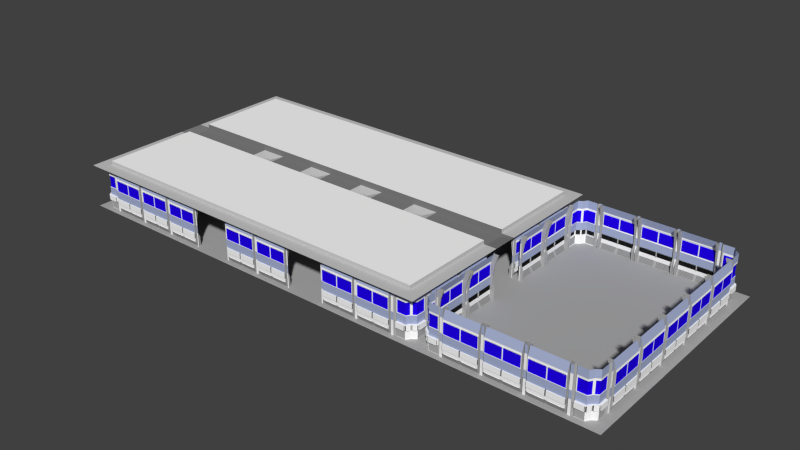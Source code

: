 # Source: Border_Office.blend  (saved by Blender 2.72.0; exported with 4.5.12 LTS)
import bpy
from mathutils import Matrix  # noqa: F401  (used for matrix-valued properties, if any)

bpy.ops.wm.read_factory_settings(use_empty=True)
scene = bpy.context.scene
scene.name = 'Scene'

# ---- collections
col_collection_1 = bpy.data.collections.new('Collection 1'); scene.collection.children.link(col_collection_1)
col_collection_2 = bpy.data.collections.new('Collection 2'); scene.collection.children.link(col_collection_2)
col_collection_3 = bpy.data.collections.new('Collection 3'); scene.collection.children.link(col_collection_3)
col_collection_4 = bpy.data.collections.new('Collection 4'); scene.collection.children.link(col_collection_4)
col_collection_10 = bpy.data.collections.new('Collection 10'); scene.collection.children.link(col_collection_10)
col_collection_10.hide_render = True
col_collection_10.hide_viewport = True
col_collection_11 = bpy.data.collections.new('Collection 11'); scene.collection.children.link(col_collection_11)

# ---- materials (node trees are filled in below, after node groups)
mat_base = bpy.data.materials.new('Base')
mat_base.alpha_threshold = 0.0
mat_base.use_transparent_shadow = False
mat_base.diffuse_color = (1.0, 1.0, 1.0, 1.0)
mat_base.roughness = 0.5
mat_pipes = bpy.data.materials.new('Pipes')
mat_pipes.alpha_threshold = 0.0
mat_pipes.use_transparent_shadow = False
mat_pipes.diffuse_color = (0.01109, 0.01109, 0.01109, 1.0)
mat_pipes.roughness = 0.5
mat_gray1 = bpy.data.materials.new('Gray1')
mat_gray1.alpha_threshold = 0.0
mat_gray1.use_transparent_shadow = False
mat_gray1.diffuse_color = (0.42, 0.42, 0.42, 1.0)
mat_gray1.roughness = 0.5
mat_gray2 = bpy.data.materials.new('Gray2')
mat_gray2.alpha_threshold = 0.0
mat_gray2.use_transparent_shadow = False
mat_gray2.diffuse_color = (0.2203, 0.2203, 0.2203, 1.0)
mat_gray2.roughness = 0.5
mat_gray2.specular_intensity = 0.3125
mat_material = bpy.data.materials.new('Material')
mat_material.alpha_threshold = 0.0
mat_material.use_transparent_shadow = False
mat_material.roughness = 0.5
mat_blue1 = bpy.data.materials.new('Blue1')
mat_blue1.alpha_threshold = 0.0
mat_blue1.use_transparent_shadow = False
mat_blue1.diffuse_color = (0.0148, 0.0, 0.8829, 1.0)
mat_blue1.roughness = 0.5
mat_gray3 = bpy.data.materials.new('Gray3')
mat_gray3.alpha_threshold = 0.0
mat_gray3.use_transparent_shadow = False
mat_gray3.diffuse_color = (0.3938, 0.4533, 0.6619, 1.0)
mat_gray3.roughness = 0.5
mat_lamp = bpy.data.materials.new('Lamp')
mat_lamplight = bpy.data.materials.new('LampLight')
mat_gray4 = bpy.data.materials.new('Gray4')
mat_gray4.alpha_threshold = 0.0
mat_gray4.use_transparent_shadow = False
mat_gray4.diffuse_color = (0.5815, 0.5815, 0.5815, 1.0)
mat_gray4.roughness = 0.5

# ---- material node trees

# ---- world
world_world = bpy.data.worlds.new('World'); scene.world = world_world
world_world.color = (0.05088, 0.05088, 0.05088)
world_world.use_sun_shadow = False
world_world.sun_shadow_jitter_overblur = 0.0
world_world.cycles.sampling_method = 'MANUAL'
world_world.cycles.sample_map_resolution = 256

# ---- meshes
me_plane = bpy.data.meshes.new('Plane')
me_plane.from_pydata([(-1.3, -0.2, 0.4), (0.0, -0.2, 0.4), (-1.3, -9.537e-07, 0.0), (0.0, -9.537e-07, 0.0), (0.0, -0.22, 2.67), (0.0, -0.2, 2.7), (-1.3, -0.2, 2.7), (-1.3, -0.2, 2.8), (0.0, -0.2, 2.8), (-1.3, 9.537e-07, 3.4), (0.0, 9.537e-07, 3.4), (-1.3, -0.22, 2.67), (0.0, -0.2, 0.7), (-1.3, -0.2, 0.7), (-1.3, -0.22, 1.73), (0.0, -0.22, 1.73), (0.0, -0.2, 1.7), (-1.3, -0.2, 1.7), (-1.3, -0.2, 1.1), (0.0, -0.2, 1.1), (0.0, -0.26, 1.1), (-1.3, -0.26, 1.1), (-1.3, -0.26, 0.7), (0.0, -0.26, 0.7), (-0.04, -0.22, 2.623), (-1.26, -0.22, 2.623), (-1.26, -0.22, 1.777), (-0.04, -0.22, 1.777), (-0.076, -0.19, 2.581), (-1.224, -0.19, 2.581), (-1.224, -0.19, 1.819), (-0.076, -0.19, 1.819), (-1.3, -0.01818, 0.03636), (-1.3, -0.03636, 0.07273), (-1.3, -0.05455, 0.1091), (-1.3, -0.07273, 0.1455), (-1.3, -0.09091, 0.1818), (-1.3, -0.1091, 0.2182), (-1.3, -0.1273, 0.2545), (-1.3, -0.1455, 0.2909), (-1.3, -0.1636, 0.3273), (-1.3, -0.1818, 0.3636), (0.0, -0.1818, 0.3636), (0.0, -0.1636, 0.3273), (0.0, -0.1455, 0.2909), (0.0, -0.1273, 0.2545), (0.0, -0.1091, 0.2182), (0.0, -0.09091, 0.1818), (0.0, -0.07273, 0.1455), (0.0, -0.05455, 0.1091), (0.0, -0.03636, 0.07273), (0.0, -0.01818, 0.03636), (-1.2, -0.2, 0.4), (-0.1, -0.2, 0.4), (-0.1, -9.537e-07, 0.0), (-1.2, -9.537e-07, 0.0), (-1.2, -0.2, 2.7), (-0.1, -0.2, 2.7), (-1.2, -0.2, 2.8), (-0.1, -0.2, 2.8), (-1.2, -0.22, 2.67), (-0.1, -0.22, 2.67), (-1.2, -0.2, 1.7), (-0.1, -0.2, 1.7), (-1.2, -0.2, 1.1), (-0.1, -0.2, 1.1), (-1.2, -0.26, 1.1), (-0.04, -0.26, 1.1), (-1.2, -0.22, 1.73), (-0.1, -0.22, 1.73), (-1.2, 9.537e-07, 3.4), (-0.1, 9.537e-07, 3.4), (-1.2, -0.2, 0.7), (-0.1, -0.2, 0.7), (-1.2, -0.26, 0.7), (-0.04, -0.26, 0.7), (-1.187, -0.22, 2.623), (-0.1133, -0.22, 2.623), (-1.187, -0.22, 1.777), (-0.1133, -0.22, 1.777), (-1.175, -0.19, 2.581), (-0.1253, -0.19, 2.581), (-1.175, -0.19, 1.819), (-0.1253, -0.19, 1.819), (-0.1, -0.1818, 0.3636), (-1.2, -0.1818, 0.3636), (-0.1, -0.1636, 0.3273), (-1.2, -0.1636, 0.3273), (-0.1, -0.1455, 0.2909), (-1.2, -0.1455, 0.2909), (-0.1, -0.1273, 0.2545), (-1.2, -0.1273, 0.2545), (-0.1, -0.1091, 0.2182), (-1.2, -0.1091, 0.2182), (-0.1, -0.09091, 0.1818), (-1.2, -0.09091, 0.1818), (-0.1, -0.07273, 0.1455), (-1.2, -0.07273, 0.1455), (-0.1, -0.05455, 0.1091), (-1.2, -0.05455, 0.1091), (-0.1, -0.03636, 0.07273), (-1.2, -0.03636, 0.07273), (-0.1, -0.01818, 0.03636), (-1.2, -0.01818, 0.03636), (-1.2, -0.2179, 0.3911), (-0.1, -0.2179, 0.3911), (-0.1, -0.01789, -0.008944), (-1.2, -0.01789, -0.008944), (-1.2, -0.22, 2.65), (-0.1, -0.22, 2.65), (-0.1, -0.1997, 0.3547), (-1.2, -0.1997, 0.3547), (-0.1, -0.1815, 0.3183), (-1.2, -0.1815, 0.3183), (-0.1, -0.1633, 0.282), (-1.2, -0.1633, 0.282), (-0.1, -0.1452, 0.2456), (-1.2, -0.1452, 0.2456), (-0.1, -0.127, 0.2092), (-1.2, -0.127, 0.2092), (-0.1, -0.1088, 0.1729), (-1.2, -0.1088, 0.1729), (-0.1, -0.09062, 0.1365), (-1.2, -0.09062, 0.1365), (-0.1, -0.07243, 0.1001), (-1.2, -0.07243, 0.1001), (-0.1, -0.05425, 0.06378), (-1.2, -0.05425, 0.06378), (-0.1, -0.03607, 0.02742), (-1.2, -0.03607, 0.02742), (-0.1, -0.1908, 0.3592), (-1.2, -0.1908, 0.3592), (-0.1, -0.1726, 0.3228), (-1.2, -0.1726, 0.3228), (-0.1, -0.1544, 0.2864), (-1.2, -0.1544, 0.2864), (-0.1, -0.1362, 0.2501), (-1.2, -0.1362, 0.2501), (-0.1, -0.118, 0.2137), (-1.2, -0.118, 0.2137), (-0.1, -0.09985, 0.1773), (-1.2, -0.09985, 0.1773), (-0.1, -0.08167, 0.141), (-1.2, -0.08167, 0.141), (-0.1, -0.06349, 0.1046), (-1.2, -0.06349, 0.1046), (-0.1, -0.04531, 0.06826), (-1.2, -0.04531, 0.06826), (-0.1, -0.02713, 0.03189), (-1.2, -0.02713, 0.03189), (-0.04, -0.17, 0.7), (0.0, -0.17, 0.7), (0.0, -0.15, 0.72), (0.0, -0.15, 1.08), (0.0, -0.17, 1.1), (-0.02, -0.15, 0.72), (-0.04, -0.17, 1.1), (-0.02, -0.15, 1.08), (0.0, -0.15, 0.738), (0.0, -0.15, 1.062), (-0.0138, -0.15, 0.738), (-0.0138, -0.15, 1.062), (0.0, -0.16, 0.7542), (0.0, -0.16, 1.046), (-0.00805, -0.16, 0.7542), (-0.00805, -0.16, 1.046), (-1.3, 0.1457, 0.4), (-1.3, 0.1457, 0.0), (-1.3, 0.1068, 2.7), (-1.3, 0.1457, 2.8), (-1.3, 0.3457, 3.4), (-1.3, 0.1068, 2.67), (-1.3, -0.02317, 1.73), (-1.3, -0.02317, 1.7), (-1.3, -0.02317, 1.1), (-1.3, 0.1457, 0.7), (-1.3, 0.1457, 0.03636), (-1.3, 0.1457, 0.07273), (-1.3, 0.1457, 0.1091), (-1.3, 0.1457, 0.1455), (-1.3, 0.1457, 0.1818), (-1.3, 0.1457, 0.2182), (-1.3, 0.1457, 0.2545), (-1.3, 0.1457, 0.2909), (-1.3, 0.1457, 0.3273), (-1.3, 0.1457, 0.3636), (-1.4, 0.1457, 0.4), (-1.4, 0.1457, 0.0), (-1.4, 0.1068, 2.7), (-1.4, 0.1457, 2.8), (-1.4, 0.3457, 3.4), (-1.4, 0.1068, 2.67), (-1.4, -0.02317, 1.73), (-1.4, -0.02317, 1.7), (-1.4, -0.02317, 1.1), (-1.4, 0.1457, 0.7), (-1.4, 0.1457, 0.03636), (-1.4, 0.1457, 0.07273), (-1.4, 0.1457, 0.1091), (-1.4, 0.1457, 0.1455), (-1.4, 0.1457, 0.1818), (-1.4, 0.1457, 0.2182), (-1.4, 0.1457, 0.2545), (-1.4, 0.1457, 0.2909), (-1.4, 0.1457, 0.3273), (-1.4, 0.1457, 0.3636), (-1.32, -0.205, 0.74), (0.0, -0.205, 0.74), (-1.32, -0.2098, 0.7253), (0.0, -0.2098, 0.7253), (-1.32, -0.2223, 0.7162), (0.0, -0.2223, 0.7162), (-1.32, -0.2377, 0.7162), (0.0, -0.2377, 0.7162), (-1.32, -0.2502, 0.7253), (0.0, -0.2502, 0.7253), (-1.32, -0.255, 0.74), (0.0, -0.255, 0.74), (-1.32, -0.2502, 0.7547), (0.0, -0.2502, 0.7547), (-1.32, -0.2377, 0.7638), (0.0, -0.2377, 0.7638), (-1.32, -0.2223, 0.7638), (0.0, -0.2223, 0.7638), (-1.32, -0.2098, 0.7547), (0.0, -0.2098, 0.7547), (-1.32, -0.205, 0.81), (0.0, -0.205, 0.81), (-1.32, -0.2098, 0.7953), (0.0, -0.2098, 0.7953), (-1.32, -0.2223, 0.7862), (0.0, -0.2223, 0.7862), (-1.32, -0.2377, 0.7862), (0.0, -0.2377, 0.7862), (-1.32, -0.2502, 0.7953), (0.0, -0.2502, 0.7953), (-1.32, -0.255, 0.81), (0.0, -0.255, 0.81), (-1.32, -0.2502, 0.8247), (0.0, -0.2502, 0.8247), (-1.32, -0.2377, 0.8338), (0.0, -0.2377, 0.8338), (-1.32, -0.2223, 0.8338), (0.0, -0.2223, 0.8338), (-1.32, -0.2098, 0.8247), (0.0, -0.2098, 0.8247), (-1.32, -0.205, 0.88), (0.0, -0.205, 0.88), (-1.32, -0.2098, 0.8653), (0.0, -0.2098, 0.8653), (-1.32, -0.2223, 0.8562), (0.0, -0.2223, 0.8562), (-1.32, -0.2377, 0.8562), (0.0, -0.2377, 0.8562), (-1.32, -0.2502, 0.8653), (0.0, -0.2502, 0.8653), (-1.32, -0.255, 0.88), (0.0, -0.255, 0.88), (-1.32, -0.2502, 0.8947), (0.0, -0.2502, 0.8947), (-1.32, -0.2377, 0.9038), (0.0, -0.2377, 0.9038), (-1.32, -0.2223, 0.9038), (0.0, -0.2223, 0.9038), (-1.32, -0.2098, 0.8947), (0.0, -0.2098, 0.8947), (-1.32, -0.205, 0.95), (0.0, -0.205, 0.95), (-1.32, -0.2098, 0.9353), (0.0, -0.2098, 0.9353), (-1.32, -0.2223, 0.9262), (0.0, -0.2223, 0.9262), (-1.32, -0.2377, 0.9262), (0.0, -0.2377, 0.9262), (-1.32, -0.2502, 0.9353), (0.0, -0.2502, 0.9353), (-1.32, -0.255, 0.95), (0.0, -0.255, 0.95), (-1.32, -0.2502, 0.9647), (0.0, -0.2502, 0.9647), (-1.32, -0.2377, 0.9738), (0.0, -0.2377, 0.9738), (-1.32, -0.2223, 0.9738), (0.0, -0.2223, 0.9738), (-1.32, -0.2098, 0.9647), (0.0, -0.2098, 0.9647), (-1.32, -0.205, 1.02), (0.0, -0.205, 1.02), (-1.32, -0.2098, 1.005), (0.0, -0.2098, 1.005), (-1.32, -0.2223, 0.9962), (0.0, -0.2223, 0.9962), (-1.32, -0.2377, 0.9962), (0.0, -0.2377, 0.9962), (-1.32, -0.2502, 1.005), (0.0, -0.2502, 1.005), (-1.32, -0.255, 1.02), (0.0, -0.255, 1.02), (-1.32, -0.2502, 1.035), (0.0, -0.2502, 1.035), (-1.32, -0.2377, 1.044), (0.0, -0.2377, 1.044), (-1.32, -0.2223, 1.044), (0.0, -0.2223, 1.044), (-1.32, -0.2098, 1.035), (0.0, -0.2098, 1.035), (-1.4, -0.1, 0.4), (-1.4, -0.1, 0.0), (-1.4, -0.1, 2.7), (-1.4, -0.1, 2.8), (-1.4, -0.1, 3.4), (-1.4, -0.1, 2.67), (-1.4, -0.1, 1.73), (-1.4, -0.1, 1.7), (-1.4, -0.1, 1.1), (-1.4, -0.1, 0.7), (-1.4, -0.1, 0.03636), (-1.4, -0.1, 0.07273), (-1.4, -0.1, 0.1091), (-1.4, -0.1, 0.1455), (-1.4, -0.1, 0.1818), (-1.4, -0.1, 0.2182), (-1.4, -0.1, 0.2545), (-1.4, -0.1, 0.2909), (-1.4, -0.1, 0.3273), (-1.4, -0.1, 0.3636), (-1.5, -0.1, 0.4), (-1.5, -0.1, 2.7), (-1.5, -0.1, 2.8), (-1.5, -0.1, 3.4), (-1.5, -0.1, 2.67), (-1.5, -0.1, 1.73), (-1.5, -0.1, 1.7), (-1.5, -0.1, 1.1), (-1.5, -0.1, 0.7), (-1.5, -0.1, 0.03636), (-1.5, -0.1, 0.07273), (-1.5, -0.1, 0.1091), (-1.5, -0.1, 0.1455), (-1.5, -0.1, 0.1818), (-1.5, -0.1, 0.2182), (-1.5, -0.1, 0.2545), (-1.5, -0.1, 0.2909), (-1.5, -0.1, 0.3273), (-1.5, -0.1, 0.3636), (-1.5, -0.1, 0.0)], [(20, 23)], [(102, 51, 3, 54), (56, 6, 7, 58), (62, 17, 14, 68), (68, 14, 26, 78), (74, 22, 21, 66), (66, 21, 18, 64), (52, 0, 13, 72), (64, 18, 17, 62), (72, 13, 22, 74), (78, 26, 30, 82), (14, 11, 25, 26), (82, 30, 29, 80), (24, 27, 31, 28), (77, 24, 28, 81), (26, 25, 29, 30), (53, 1, 42, 84), (84, 42, 43, 86), (86, 43, 44, 88), (88, 44, 45, 90), (90, 45, 46, 92), (92, 46, 47, 94), (94, 47, 48, 96), (96, 48, 49, 98), (98, 49, 50, 100), (100, 50, 51, 102), (32, 103, 55, 2), (155, 157, 161, 160), (59, 58, 70, 71), (5, 57, 59, 8), (57, 56, 58, 59), (16, 63, 69, 15), (63, 62, 68, 69), (15, 69, 79, 27), (69, 68, 78, 79), (75, 74, 66, 67), (20, 67, 65, 19), (67, 66, 64, 65), (1, 53, 73, 12), (53, 52, 72, 73), (19, 65, 63, 16), (65, 64, 62, 63), (12, 73, 75, 23), (73, 72, 74, 75), (27, 79, 83, 31), (79, 78, 82, 83), (11, 60, 76, 25), (60, 61, 77, 76), (31, 83, 81, 28), (83, 82, 80, 81), (25, 76, 80, 29), (76, 77, 81, 80), (0, 52, 85, 41), (41, 85, 87, 40), (9, 7, 169, 170), (40, 87, 89, 39), (102, 54, 106, 128), (39, 89, 91, 38), (90, 92, 118, 116), (38, 91, 93, 37), (85, 52, 104, 111), (37, 93, 95, 36), (92, 94, 120, 118), (36, 95, 97, 35), (87, 85, 111, 113), (35, 97, 99, 34), (94, 96, 122, 120), (34, 99, 101, 33), (89, 87, 113, 115), (33, 101, 103, 32), (96, 98, 124, 122), (91, 89, 115, 117), (52, 53, 105, 104), (98, 100, 126, 124), (55, 103, 129, 107), (54, 55, 107, 106), (93, 91, 117, 119), (100, 102, 128, 126), (95, 93, 119, 121), (53, 84, 110, 105), (97, 95, 121, 123), (84, 86, 112, 110), (99, 97, 123, 125), (86, 88, 114, 112), (101, 99, 125, 127), (88, 90, 116, 114), (103, 101, 127, 129), (129, 128, 106, 107), (104, 105, 110, 111), (110, 112, 132, 130), (113, 112, 114, 115), (127, 126, 146, 147), (117, 116, 118, 119), (129, 127, 147, 149), (121, 120, 122, 123), (114, 116, 136, 134), (125, 124, 126, 127), (128, 129, 149, 148), (131, 130, 132, 133), (113, 111, 131, 133), (112, 113, 133, 132), (111, 110, 130, 131), (135, 134, 136, 137), (139, 138, 140, 141), (143, 142, 144, 145), (147, 146, 148, 149), (124, 125, 145, 144), (125, 123, 143, 145), (123, 122, 142, 143), (120, 121, 141, 140), (121, 119, 139, 141), (119, 118, 138, 139), (126, 128, 148, 146), (116, 117, 137, 136), (117, 115, 135, 137), (115, 114, 134, 135), (122, 124, 144, 142), (118, 120, 140, 138), (58, 7, 9, 70), (60, 11, 6, 56), (4, 15, 27, 24), (61, 4, 24, 77), (8, 59, 71, 10), (4, 61, 57, 5), (61, 60, 56, 57), (60, 61, 109, 108), (156, 154, 153, 157), (160, 161, 165, 164), (41, 40, 184, 185), (157, 153, 159, 161), (152, 155, 160, 158), (162, 164, 165, 163), (32, 2, 167, 176), (161, 159, 163, 165), (158, 160, 164, 162), (0, 41, 185, 166), (39, 38, 182, 183), (37, 36, 180, 181), (35, 34, 178, 179), (6, 11, 171, 168), (33, 32, 176, 177), (40, 39, 183, 184), (14, 17, 173, 172), (38, 37, 181, 182), (7, 6, 168, 169), (36, 35, 179, 180), (11, 14, 172, 171), (17, 18, 174, 173), (34, 33, 177, 178), (171, 172, 192, 191), (177, 176, 196, 197), (168, 171, 191, 188), (184, 183, 203, 204), (182, 181, 201, 202), (169, 168, 188, 189), (180, 179, 199, 200), (178, 177, 197, 198), (170, 169, 189, 190), (176, 167, 187, 196), (185, 184, 204, 205), (183, 182, 202, 203), (166, 185, 205, 186), (172, 173, 193, 192), (181, 180, 200, 201), (179, 178, 198, 199), (67, 20, 154, 156), (150, 156, 157, 155), (75, 67, 156, 150), (151, 150, 155, 152), (23, 75, 150, 151), (13, 0, 166, 175), (22, 13, 175), (21, 22, 175, 174), (18, 21, 174), (173, 174, 194, 193), (175, 166, 186, 195), (174, 175, 195, 194), (206, 207, 209, 208), (208, 209, 211, 210), (210, 211, 213, 212), (212, 213, 215, 214), (214, 215, 217, 216), (216, 217, 219, 218), (218, 219, 221, 220), (220, 221, 223, 222), (228, 229, 231, 230), (224, 225, 207, 206), (222, 223, 225, 224), (226, 227, 229, 228), (230, 231, 233, 232), (232, 233, 235, 234), (234, 235, 237, 236), (236, 237, 239, 238), (238, 239, 241, 240), (240, 241, 243, 242), (244, 245, 227, 226), (242, 243, 245, 244), (248, 249, 251, 250), (246, 247, 249, 248), (250, 251, 253, 252), (252, 253, 255, 254), (254, 255, 257, 256), (256, 257, 259, 258), (258, 259, 261, 260), (260, 261, 263, 262), (264, 265, 247, 246), (262, 263, 265, 264), (268, 269, 271, 270), (266, 267, 269, 268), (270, 271, 273, 272), (272, 273, 275, 274), (274, 275, 277, 276), (276, 277, 279, 278), (278, 279, 281, 280), (280, 281, 283, 282), (284, 285, 267, 266), (282, 283, 285, 284), (288, 289, 291, 290), (286, 287, 289, 288), (290, 291, 293, 292), (292, 293, 295, 294), (294, 295, 297, 296), (296, 297, 299, 298), (298, 299, 301, 300), (300, 301, 303, 302), (304, 305, 287, 286), (302, 303, 305, 304), (194, 195, 315, 314), (188, 191, 311, 308), (189, 188, 308, 309), (204, 203, 323, 324), (186, 205, 325, 306), (202, 201, 321, 322), (200, 199, 319, 320), (193, 194, 314, 313), (198, 197, 317, 318), (190, 189, 309, 310), (196, 187, 307, 316), (192, 193, 313, 312), (205, 204, 324, 325), (191, 192, 312, 311), (203, 202, 322, 323), (201, 200, 320, 321), (199, 198, 318, 319), (195, 186, 306, 315), (197, 196, 316, 317), (315, 306, 326, 334), (318, 317, 336, 337), (310, 309, 328, 329), (312, 313, 332, 331), (325, 324, 343, 344), (311, 312, 331, 330), (323, 322, 341, 342), (321, 320, 339, 340), (313, 314, 333, 332), (319, 318, 337, 338), (317, 316, 335, 336), (314, 315, 334, 333), (308, 311, 330, 327), (309, 308, 327, 328), (324, 323, 342, 343), (306, 325, 344, 326), (322, 321, 340, 341), (320, 319, 338, 339), (316, 307, 345, 335)])
me_plane.polygons.foreach_set('use_smooth', [0, 0, 0, 0, 0, 0, 0, 0, 0, 0, 0, 0, 0, 0, 0, 0, 0, 0, 0, 0, 0, 0, 0, 0, 0, 0, 0, 0, 0, 0, 0, 0, 0, 0, 0, 0, 0, 0, 0, 0, 0, 0, 0, 0, 0, 0, 0, 0, 0, 0, 0, 0, 0, 0, 0, 0, 0, 0, 0, 0, 0, 0, 0, 0, 0, 0, 0, 0, 0, 0, 0, 0, 0, 0, 0, 0, 0, 0, 0, 0, 0, 0, 0, 0, 0, 0, 0, 0, 0, 0, 0, 0, 0, 0, 0, 0, 0, 0, 0, 0, 0, 0, 0, 0, 0, 0, 0, 0, 0, 0, 0, 0, 0, 0, 0, 0, 0, 0, 0, 0, 0, 0, 0, 0, 0, 0, 0, 0, 0, 0, 0, 0, 0, 0, 0, 0, 0, 0, 0, 0, 0, 0, 0, 0, 0, 0, 0, 0, 0, 0, 0, 0, 0, 0, 0, 0, 0, 0, 0, 0, 0, 0, 0, 0, 0, 0, 0, 0, 0, 0, 0, 0, 0, 0, 0, 0, 1, 1, 1, 1, 1, 1, 1, 1, 1, 1, 1, 1, 1, 1, 1, 1, 1, 1, 1, 1, 1, 1, 1, 1, 1, 1, 1, 1, 1, 1, 1, 1, 1, 1, 1, 1, 1, 1, 1, 1, 1, 1, 1, 1, 1, 1, 1, 1, 1, 1, 0, 0, 0, 0, 0, 0, 0, 0, 0, 0, 0, 0, 0, 0, 0, 0, 0, 0, 0, 0, 0, 0, 0, 0, 0, 0, 0, 0, 0, 0, 0, 0, 0, 0, 0, 0, 0, 0])
me_plane.polygons.foreach_set('material_index', [2, 0, 0, 0, 0, 0, 0, 6, 0, 5, 0, 5, 5, 5, 5, 2, 2, 2, 2, 2, 2, 2, 2, 2, 2, 2, 2, 6, 0, 0, 0, 0, 0, 0, 0, 0, 0, 0, 0, 6, 6, 0, 0, 5, 5, 0, 0, 5, 5, 5, 5, 2, 2, 2, 2, 2, 2, 2, 2, 2, 2, 2, 2, 2, 2, 2, 2, 2, 2, 2, 2, 0, 2, 2, 2, 2, 2, 2, 2, 2, 2, 2, 2, 2, 2, 2, 2, 2, 2, 2, 3, 2, 2, 2, 2, 2, 3, 3, 2, 3, 3, 3, 3, 3, 3, 3, 2, 3, 3, 2, 3, 2, 3, 2, 3, 2, 2, 6, 0, 0, 0, 6, 0, 0, 0, 2, 2, 2, 2, 2, 2, 2, 2, 2, 2, 2, 2, 2, 2, 2, 2, 2, 2, 2, 2, 2, 2, 2, 2, 2, 2, 2, 2, 2, 2, 2, 2, 2, 2, 2, 2, 2, 2, 2, 2, 2, 2, 2, 2, 2, 0, 2, 2, 2, 2, 2, 1, 1, 1, 1, 1, 1, 1, 1, 1, 1, 1, 1, 1, 1, 1, 1, 1, 1, 1, 1, 1, 1, 1, 1, 1, 1, 1, 1, 1, 1, 1, 1, 1, 1, 1, 1, 1, 1, 1, 1, 1, 1, 1, 1, 1, 1, 1, 1, 1, 1, 2, 2, 2, 2, 2, 2, 2, 2, 2, 2, 2, 2, 2, 2, 2, 2, 2, 2, 2, 0, 0, 6, 0, 0, 0, 0, 0, 6, 0, 0, 0, 0, 0, 0, 0, 0, 0, 0])
me_plane.materials.append(mat_base)
me_plane.materials.append(mat_pipes)
me_plane.materials.append(mat_gray1)
me_plane.materials.append(mat_gray2)
me_plane.materials.append(mat_material)
me_plane.materials.append(mat_blue1)
me_plane.materials.append(mat_gray3)
me_plane.use_remesh_preserve_volume = False
me_plane.use_remesh_preserve_attributes = False
me_plane.use_mirror_vertex_groups = False
me_plane.update()
me_plane_003 = bpy.data.meshes.new('Plane.003')
me_plane_003.from_pydata([(-2.5, -8.5, 0.0), (41.6, -8.5, 0.0), (-2.5, 10.5, 0.0), (41.6, 10.5, 0.0)], [], [(0, 1, 3, 2)])
me_plane_003.materials.append(mat_gray1)
me_plane_003.use_remesh_preserve_volume = False
me_plane_003.use_remesh_preserve_attributes = False
me_plane_003.use_mirror_vertex_groups = False
me_plane_003.update()
me_plane_004 = bpy.data.meshes.new('Plane.004')
me_plane_004.from_pydata([(0.52, 0.74, 0.105), (1.22, 0.74, 0.105), (0.52, 0.7253, 0.1098), (1.22, 0.7253, 0.1098), (0.52, 0.7162, 0.1223), (1.22, 0.7162, 0.1223), (0.52, 0.7162, 0.1377), (1.22, 0.7162, 0.1377), (0.52, 0.7253, 0.1502), (1.22, 0.7253, 0.1502), (0.52, 0.74, 0.155), (1.22, 0.74, 0.155), (0.52, 0.7547, 0.1502), (1.22, 0.7547, 0.1502), (0.52, 0.7638, 0.1377), (1.22, 0.7638, 0.1377), (0.52, 0.7638, 0.1223), (1.22, 0.7638, 0.1223), (0.52, 0.7547, 0.1098), (1.22, 0.7547, 0.1098), (0.52, 0.81, 0.105), (1.22, 0.81, 0.105), (0.52, 0.7953, 0.1098), (1.22, 0.7953, 0.1098), (0.52, 0.7862, 0.1223), (1.22, 0.7862, 0.1223), (0.52, 0.7862, 0.1377), (1.22, 0.7862, 0.1377), (0.52, 0.7953, 0.1502), (1.22, 0.7953, 0.1502), (0.52, 0.81, 0.155), (1.22, 0.81, 0.155), (0.52, 0.8247, 0.1502), (1.22, 0.8247, 0.1502), (0.52, 0.8338, 0.1377), (1.22, 0.8338, 0.1377), (0.52, 0.8338, 0.1223), (1.22, 0.8338, 0.1223), (0.52, 0.8247, 0.1098), (1.22, 0.8247, 0.1098), (0.52, 0.88, 0.105), (1.22, 0.88, 0.105), (0.52, 0.8653, 0.1098), (1.22, 0.8653, 0.1098), (0.52, 0.8562, 0.1223), (1.22, 0.8562, 0.1223), (0.52, 0.8562, 0.1377), (1.22, 0.8562, 0.1377), (0.52, 0.8653, 0.1502), (1.22, 0.8653, 0.1502), (0.52, 0.88, 0.155), (1.22, 0.88, 0.155), (0.52, 0.8947, 0.1502), (1.22, 0.8947, 0.1502), (0.52, 0.9038, 0.1377), (1.22, 0.9038, 0.1377), (0.52, 0.9038, 0.1223), (1.22, 0.9038, 0.1223), (0.52, 0.8947, 0.1098), (1.22, 0.8947, 0.1098), (0.52, 0.95, 0.105), (1.22, 0.95, 0.105), (0.52, 0.9353, 0.1098), (1.22, 0.9353, 0.1098), (0.52, 0.9262, 0.1223), (1.22, 0.9262, 0.1223), (0.52, 0.9262, 0.1377), (1.22, 0.9262, 0.1377), (0.52, 0.9353, 0.1502), (1.22, 0.9353, 0.1502), (0.52, 0.95, 0.155), (1.22, 0.95, 0.155), (0.52, 0.9647, 0.1502), (1.22, 0.9647, 0.1502), (0.52, 0.9738, 0.1377), (1.22, 0.9738, 0.1377), (0.52, 0.9738, 0.1223), (1.22, 0.9738, 0.1223), (0.52, 0.9647, 0.1098), (1.22, 0.9647, 0.1098), (0.52, 1.02, 0.105), (1.22, 1.02, 0.105), (0.52, 1.005, 0.1098), (1.22, 1.005, 0.1098), (0.52, 0.9962, 0.1223), (1.22, 0.9962, 0.1223), (0.52, 0.9962, 0.1377), (1.22, 0.9962, 0.1377), (0.52, 1.005, 0.1502), (1.22, 1.005, 0.1502), (0.52, 1.02, 0.155), (1.22, 1.02, 0.155), (0.52, 1.035, 0.1502), (1.22, 1.035, 0.1502), (0.52, 1.044, 0.1377), (1.22, 1.044, 0.1377), (0.52, 1.044, 0.1223), (1.22, 1.044, 0.1223), (0.52, 1.035, 0.1098), (1.22, 1.035, 0.1098), (1.4, -1.452e-15, 0.1), (1.5, -1.65e-15, 0.1), (1.4, 3.4, 0.1), (1.5, 3.4, 0.1), (1.24, 7.55e-09, 9.374e-08), (1.24, 3.4, 1.986e-07), (0.5, 7.55e-09, 7.451e-08), (0.5, 3.4, 1.794e-07), (0.3, 3.02e-08, -0.3), (0.3, 3.4, -0.3), (1.4, 1.1, 0.1), (1.4, 0.7, 0.1), (1.5, 0.7, 0.1), (1.5, 1.1, 0.1), (1.24, 1.1, 6.822e-08), (1.24, 0.7, -8.001e-07), (0.5, 1.1, 4.899e-08), (0.5, 0.7, -8.194e-07), (0.3, 1.1, -0.3), (0.3, 0.7, -0.3), (0.33, 3.4, -0.255), (0.33, 2.68e-08, -0.255), (0.33, 1.1, -0.255), (0.33, 0.7, -0.255), (0.4, 1.1, 0.1), (0.4, 0.7, 0.1), (0.23, 1.1, -0.155), (0.23, 0.7, -0.155), (1.295, 1.039e-08, -0.03764), (1.354, 8.464e-09, -0.01211), (1.354, 3.4, -0.01211), (1.295, 3.4, -0.03764), (1.295, 1.1, -0.03764), (1.354, 1.1, -0.01211), (1.354, 0.7, -0.01211), (1.295, 0.7, -0.03764), (1.5, 1.7, 0.1), (1.5, 2.8, 0.1), (1.4, 2.8, 0.1), (1.4, 1.7, 0.1), (1.24, 2.8, 3.18e-07), (1.24, 1.7, 1.243e-07), (0.5, 2.8, 2.988e-07), (0.5, 1.7, 1.05e-07), (0.3, 2.8, -0.3), (0.3, 1.7, -0.3), (0.33, 1.7, -0.255), (0.33, 2.8, -0.255), (1.354, 2.8, -0.01211), (1.354, 1.7, -0.01211), (1.295, 1.7, -0.03764), (1.295, 2.8, -0.03764), (1.173, 2.65, -0.006375), (1.173, 1.75, -0.006375), (0.5033, 2.65, -0.006375), (0.5033, 1.75, -0.006375), (0.3503, 1.75, -0.2359), (0.3503, 2.65, -0.2359), (1.071, 2.541, -0.05064), (1.071, 1.859, -0.05064), (0.5263, 2.541, -0.05064), (0.5263, 1.859, -0.05064), (0.4443, 1.859, -0.1736), (0.4443, 2.541, -0.1736), (1.203, 1.1, 6.661e-08), (1.203, 0.7, -8.017e-07), (0.537, 1.1, 5.061e-08), (0.537, 0.7, -8.177e-07), (1.203, 1.1, 0.1668), (1.203, 0.7, 0.1668), (0.537, 1.1, 0.1668), (0.537, 0.7, 0.1668), (0.2658, 0.74, -0.2382), (0.4952, 0.74, 0.08949), (0.2619, 0.7253, -0.2354), (0.4913, 0.7253, 0.09223), (0.2516, 0.7162, -0.2283), (0.481, 0.7162, 0.0994), (0.239, 0.7162, -0.2194), (0.4684, 0.7162, 0.1083), (0.2287, 0.7253, -0.2122), (0.4581, 0.7253, 0.1154), (0.2248, 0.74, -0.2095), (0.4542, 0.74, 0.1182), (0.2287, 0.7547, -0.2122), (0.4581, 0.7547, 0.1154), (0.239, 0.7638, -0.2194), (0.4684, 0.7638, 0.1083), (0.2516, 0.7638, -0.2283), (0.481, 0.7638, 0.0994), (0.2619, 0.7547, -0.2354), (0.4913, 0.7547, 0.09223), (0.2658, 0.81, -0.2382), (0.4952, 0.81, 0.08949), (0.2619, 0.7953, -0.2354), (0.4913, 0.7953, 0.09223), (0.2516, 0.7862, -0.2283), (0.481, 0.7862, 0.0994), (0.239, 0.7862, -0.2194), (0.4684, 0.7862, 0.1083), (0.2287, 0.7953, -0.2122), (0.4581, 0.7953, 0.1154), (0.2248, 0.81, -0.2095), (0.4542, 0.81, 0.1182), (0.2287, 0.8247, -0.2122), (0.4581, 0.8247, 0.1154), (0.239, 0.8338, -0.2194), (0.4684, 0.8338, 0.1083), (0.2516, 0.8338, -0.2283), (0.481, 0.8338, 0.0994), (0.2619, 0.8247, -0.2354), (0.4913, 0.8247, 0.09223), (0.2658, 0.88, -0.2382), (0.4952, 0.88, 0.08949), (0.2619, 0.8653, -0.2354), (0.4913, 0.8653, 0.09223), (0.2516, 0.8562, -0.2283), (0.481, 0.8562, 0.0994), (0.239, 0.8562, -0.2194), (0.4684, 0.8562, 0.1083), (0.2287, 0.8653, -0.2122), (0.4581, 0.8653, 0.1154), (0.2248, 0.88, -0.2095), (0.4542, 0.88, 0.1182), (0.2287, 0.8947, -0.2122), (0.4581, 0.8947, 0.1154), (0.239, 0.9038, -0.2194), (0.4684, 0.9038, 0.1083), (0.2516, 0.9038, -0.2283), (0.481, 0.9038, 0.0994), (0.2619, 0.8947, -0.2354), (0.4913, 0.8947, 0.09223), (0.2658, 0.95, -0.2382), (0.4952, 0.95, 0.08949), (0.2619, 0.9353, -0.2354), (0.4913, 0.9353, 0.09223), (0.2516, 0.9262, -0.2283), (0.481, 0.9262, 0.0994), (0.239, 0.9262, -0.2194), (0.4684, 0.9262, 0.1083), (0.2287, 0.9353, -0.2122), (0.4581, 0.9353, 0.1154), (0.2248, 0.95, -0.2095), (0.4542, 0.95, 0.1182), (0.2287, 0.9647, -0.2122), (0.4581, 0.9647, 0.1154), (0.239, 0.9738, -0.2194), (0.4684, 0.9738, 0.1083), (0.2516, 0.9738, -0.2283), (0.481, 0.9738, 0.0994), (0.2619, 0.9647, -0.2354), (0.4913, 0.9647, 0.09223), (0.2658, 1.02, -0.2382), (0.4952, 1.02, 0.08949), (0.2619, 1.005, -0.2354), (0.4913, 1.005, 0.09223), (0.2516, 0.9962, -0.2283), (0.481, 0.9962, 0.0994), (0.239, 0.9962, -0.2194), (0.4684, 0.9962, 0.1083), (0.2287, 1.005, -0.2122), (0.4581, 1.005, 0.1154), (0.2248, 1.02, -0.2095), (0.4542, 1.02, 0.1182), (0.2287, 1.035, -0.2122), (0.4581, 1.035, 0.1154), (0.239, 1.044, -0.2194), (0.4684, 1.044, 0.1083), (0.2516, 1.044, -0.2283), (0.481, 1.044, 0.0994), (0.2619, 1.035, -0.2354), (0.4913, 1.035, 0.09223), (1.203, 0.035, 4.808e-08), (0.537, 0.035, 3.077e-08), (1.203, 0.665, -7.564e-07), (0.537, 0.665, -7.737e-07), (1.203, 0.035, 0.02), (0.537, 0.035, 0.02), (1.203, 0.665, 0.02), (0.537, 0.665, 0.02)], [], [(0, 1, 3, 2), (2, 3, 5, 4), (4, 5, 7, 6), (6, 7, 9, 8), (8, 9, 11, 10), (10, 11, 13, 12), (12, 13, 15, 14), (14, 15, 17, 16), (22, 23, 25, 24), (18, 19, 1, 0), (16, 17, 19, 18), (20, 21, 23, 22), (24, 25, 27, 26), (26, 27, 29, 28), (28, 29, 31, 30), (30, 31, 33, 32), (32, 33, 35, 34), (34, 35, 37, 36), (38, 39, 21, 20), (36, 37, 39, 38), (42, 43, 45, 44), (40, 41, 43, 42), (44, 45, 47, 46), (46, 47, 49, 48), (48, 49, 51, 50), (50, 51, 53, 52), (52, 53, 55, 54), (54, 55, 57, 56), (58, 59, 41, 40), (56, 57, 59, 58), (62, 63, 65, 64), (60, 61, 63, 62), (64, 65, 67, 66), (66, 67, 69, 68), (68, 69, 71, 70), (70, 71, 73, 72), (72, 73, 75, 74), (74, 75, 77, 76), (78, 79, 61, 60), (76, 77, 79, 78), (82, 83, 85, 84), (80, 81, 83, 82), (84, 85, 87, 86), (86, 87, 89, 88), (88, 89, 91, 90), (90, 91, 93, 92), (92, 93, 95, 94), (94, 95, 97, 96), (98, 99, 81, 80), (96, 97, 99, 98), (138, 102, 103, 137), (135, 128, 104, 115), (139, 110, 133, 149), (117, 115, 274, 275), (123, 121, 108, 119), (100, 111, 112, 101), (111, 110, 113, 112), (150, 132, 114, 141), (132, 135, 115, 114), (110, 111, 134, 133), (141, 114, 116, 143), (115, 117, 167, 165), (146, 122, 118, 145), (122, 123, 119, 118), (117, 106, 121, 123), (143, 116, 122, 146), (123, 122, 126, 127), (124, 125, 127, 126), (117, 123, 127, 125), (122, 116, 124, 126), (116, 117, 125, 124), (134, 129, 128, 135), (149, 133, 132, 150), (133, 134, 135, 132), (111, 100, 129, 134), (110, 139, 136, 113), (139, 138, 137, 136), (102, 138, 148, 130), (138, 139, 149, 148), (131, 151, 140, 105), (151, 150, 141, 140), (105, 140, 142, 107), (147, 142, 154, 157), (120, 147, 144, 109), (147, 146, 145, 144), (107, 142, 147, 120), (143, 146, 156, 155), (130, 148, 151, 131), (148, 149, 150, 151), (157, 154, 160, 163), (155, 156, 162, 161), (141, 143, 155, 153), (142, 140, 152, 154), (146, 147, 157, 156), (140, 141, 153, 152), (158, 159, 161, 160), (160, 161, 162, 163), (153, 155, 161, 159), (154, 152, 158, 160), (156, 157, 163, 162), (152, 153, 159, 158), (165, 167, 171, 169), (116, 114, 164, 166), (117, 116, 166, 167), (114, 115, 165, 164), (168, 169, 171, 170), (166, 164, 168, 170), (167, 166, 170, 171), (164, 165, 169, 168), (172, 173, 175, 174), (174, 175, 177, 176), (176, 177, 179, 178), (178, 179, 181, 180), (180, 181, 183, 182), (182, 183, 185, 184), (184, 185, 187, 186), (186, 187, 189, 188), (194, 195, 197, 196), (190, 191, 173, 172), (188, 189, 191, 190), (192, 193, 195, 194), (196, 197, 199, 198), (198, 199, 201, 200), (200, 201, 203, 202), (202, 203, 205, 204), (204, 205, 207, 206), (206, 207, 209, 208), (210, 211, 193, 192), (208, 209, 211, 210), (214, 215, 217, 216), (212, 213, 215, 214), (216, 217, 219, 218), (218, 219, 221, 220), (220, 221, 223, 222), (222, 223, 225, 224), (224, 225, 227, 226), (226, 227, 229, 228), (230, 231, 213, 212), (228, 229, 231, 230), (234, 235, 237, 236), (232, 233, 235, 234), (236, 237, 239, 238), (238, 239, 241, 240), (240, 241, 243, 242), (242, 243, 245, 244), (244, 245, 247, 246), (246, 247, 249, 248), (250, 251, 233, 232), (248, 249, 251, 250), (254, 255, 257, 256), (252, 253, 255, 254), (256, 257, 259, 258), (258, 259, 261, 260), (260, 261, 263, 262), (262, 263, 265, 264), (264, 265, 267, 266), (266, 267, 269, 268), (270, 271, 253, 252), (268, 269, 271, 270), (275, 274, 278, 279), (104, 106, 273, 272), (106, 117, 275, 273), (115, 104, 272, 274), (278, 276, 277, 279), (272, 273, 277, 276), (273, 275, 279, 277), (274, 272, 276, 278)])
me_plane_004.polygons.foreach_set('use_smooth', [1, 1, 1, 1, 1, 1, 1, 1, 1, 1, 1, 1, 1, 1, 1, 1, 1, 1, 1, 1, 1, 1, 1, 1, 1, 1, 1, 1, 1, 1, 1, 1, 1, 1, 1, 1, 1, 1, 1, 1, 1, 1, 1, 1, 1, 1, 1, 1, 1, 1, 0, 0, 0, 0, 0, 0, 0, 0, 0, 0, 0, 0, 0, 0, 0, 0, 0, 0, 0, 0, 0, 0, 0, 0, 0, 0, 0, 0, 0, 0, 0, 0, 0, 0, 0, 0, 0, 0, 0, 0, 0, 0, 0, 0, 0, 0, 0, 0, 0, 0, 0, 0, 0, 0, 0, 0, 0, 0, 0, 1, 1, 1, 1, 1, 1, 1, 1, 1, 1, 1, 1, 1, 1, 1, 1, 1, 1, 1, 1, 1, 1, 1, 1, 1, 1, 1, 1, 1, 1, 1, 1, 1, 1, 1, 1, 1, 1, 1, 1, 1, 1, 1, 1, 1, 1, 1, 1, 1, 1, 0, 0, 0, 0, 0, 0, 0, 0])
me_plane_004.polygons.foreach_set('material_index', [3, 3, 3, 3, 3, 3, 3, 3, 3, 3, 3, 3, 3, 3, 3, 3, 3, 3, 3, 3, 3, 3, 3, 3, 3, 3, 3, 3, 3, 3, 3, 3, 3, 3, 3, 3, 3, 3, 3, 3, 3, 3, 3, 3, 3, 3, 3, 3, 3, 3, 2, 4, 4, 0, 0, 0, 0, 4, 4, 4, 2, 0, 2, 0, 0, 2, 0, 0, 0, 0, 0, 4, 4, 4, 4, 2, 0, 4, 4, 4, 4, 2, 0, 2, 0, 2, 0, 4, 4, 1, 1, 0, 0, 0, 0, 1, 1, 1, 1, 1, 1, 0, 0, 0, 0, 0, 0, 0, 0, 3, 3, 3, 3, 3, 3, 3, 3, 3, 3, 3, 3, 3, 3, 3, 3, 3, 3, 3, 3, 3, 3, 3, 3, 3, 3, 3, 3, 3, 3, 3, 3, 3, 3, 3, 3, 3, 3, 3, 3, 3, 3, 3, 3, 3, 3, 3, 3, 3, 3, 0, 0, 0, 4, 4, 0, 0, 4])
_ca = me_plane_004.color_attributes.new('Col', 'BYTE_COLOR', 'CORNER')
_ca.data.foreach_set('color', [1.0, 1.0, 1.0, 1.0, 1.0, 1.0, 1.0, 1.0, 1.0, 1.0, 1.0, 1.0, 1.0, 1.0, 1.0, 1.0, 1.0, 1.0, 1.0, 1.0, 1.0, 1.0, 1.0, 1.0, 1.0, 1.0, 1.0, 1.0, 1.0, 1.0, 1.0, 1.0, 1.0, 1.0, 1.0, 1.0, 1.0, 1.0, 1.0, 1.0, 1.0, 1.0, 1.0, 1.0, 1.0, 1.0, 1.0, 1.0, 1.0, 1.0, 1.0, 1.0, 1.0, 1.0, 1.0, 1.0, 1.0, 1.0, 1.0, 1.0, 1.0, 1.0, 1.0, 1.0, 1.0, 1.0, 1.0, 1.0, 1.0, 1.0, 1.0, 1.0, 1.0, 1.0, 1.0, 1.0, 1.0, 1.0, 1.0, 1.0, 1.0, 1.0, 1.0, 1.0, 1.0, 1.0, 1.0, 1.0, 1.0, 1.0, 1.0, 1.0, 1.0, 1.0, 1.0, 1.0, 1.0, 1.0, 1.0, 1.0, 1.0, 1.0, 1.0, 1.0, 1.0, 1.0, 1.0, 1.0, 1.0, 1.0, 1.0, 1.0, 1.0, 1.0, 1.0, 1.0, 1.0, 1.0, 1.0, 1.0, 1.0, 1.0, 1.0, 1.0, 1.0, 1.0, 1.0, 1.0, 1.0, 1.0, 1.0, 1.0, 1.0, 1.0, 1.0, 1.0, 1.0, 1.0, 1.0, 1.0, 1.0, 1.0, 1.0, 1.0, 1.0, 1.0, 1.0, 1.0, 1.0, 1.0, 1.0, 1.0, 1.0, 1.0, 1.0, 1.0, 1.0, 1.0, 1.0, 1.0, 1.0, 1.0, 1.0, 1.0, 1.0, 1.0, 1.0, 1.0, 1.0, 1.0, 1.0, 1.0, 1.0, 1.0, 1.0, 1.0, 1.0, 1.0, 1.0, 1.0, 1.0, 1.0, 1.0, 1.0, 1.0, 1.0, 1.0, 1.0, 1.0, 1.0, 1.0, 1.0, 1.0, 1.0, 1.0, 1.0, 1.0, 1.0, 1.0, 1.0, 1.0, 1.0, 1.0, 1.0, 1.0, 1.0, 1.0, 1.0, 1.0, 1.0, 1.0, 1.0, 1.0, 1.0, 1.0, 1.0, 1.0, 1.0, 1.0, 1.0, 1.0, 1.0, 1.0, 1.0, 1.0, 1.0, 1.0, 1.0, 1.0, 1.0, 1.0, 1.0, 1.0, 1.0, 1.0, 1.0, 1.0, 1.0, 1.0, 1.0, 1.0, 1.0, 1.0, 1.0, 1.0, 1.0, 1.0, 1.0, 1.0, 1.0, 1.0, 1.0, 1.0, 1.0, 1.0, 1.0, 1.0, 1.0, 1.0, 1.0, 1.0, 1.0, 1.0, 1.0, 1.0, 1.0, 1.0, 1.0, 1.0, 1.0, 1.0, 1.0, 1.0, 1.0, 1.0, 1.0, 1.0, 1.0, 1.0, 1.0, 1.0, 1.0, 1.0, 1.0, 1.0, 1.0, 1.0, 1.0, 1.0, 1.0, 1.0, 1.0, 1.0, 1.0, 1.0, 1.0, 1.0, 1.0, 1.0, 1.0, 1.0, 1.0, 1.0, 1.0, 1.0, 1.0, 1.0, 1.0, 1.0, 1.0, 1.0, 1.0, 1.0, 1.0, 1.0, 1.0, 1.0, 1.0, 1.0, 1.0, 1.0, 1.0, 1.0, 1.0, 1.0, 1.0, 1.0, 1.0, 1.0, 1.0, 1.0, 1.0, 1.0, 1.0, 1.0, 1.0, 1.0, 1.0, 1.0, 1.0, 1.0, 1.0, 1.0, 1.0, 1.0, 1.0, 1.0, 1.0, 1.0, 1.0, 1.0, 1.0, 1.0, 1.0, 1.0, 1.0, 1.0, 1.0, 1.0, 1.0, 1.0, 1.0, 1.0, 1.0, 1.0, 1.0, 1.0, 1.0, 1.0, 1.0, 1.0, 1.0, 1.0, 1.0, 1.0, 1.0, 1.0, 1.0, 1.0, 1.0, 1.0, 1.0, 1.0, 1.0, 1.0, 1.0, 1.0, 1.0, 1.0, 1.0, 1.0, 1.0, 1.0, 1.0, 1.0, 1.0, 1.0, 1.0, 1.0, 1.0, 1.0, 1.0, 1.0, 1.0, 1.0, 1.0, 1.0, 1.0, 1.0, 1.0, 1.0, 1.0, 1.0, 1.0, 1.0, 1.0, 1.0, 1.0, 1.0, 1.0, 1.0, 1.0, 1.0, 1.0, 1.0, 1.0, 1.0, 1.0, 1.0, 1.0, 1.0, 1.0, 1.0, 1.0, 1.0, 1.0, 1.0, 1.0, 1.0, 1.0, 1.0, 1.0, 1.0, 1.0, 1.0, 1.0, 1.0, 1.0, 1.0, 1.0, 1.0, 1.0, 1.0, 1.0, 1.0, 1.0, 1.0, 1.0, 1.0, 1.0, 1.0, 1.0, 1.0, 1.0, 1.0, 1.0, 1.0, 1.0, 1.0, 1.0, 1.0, 1.0, 1.0, 1.0, 1.0, 1.0, 1.0, 1.0, 1.0, 1.0, 1.0, 1.0, 1.0, 1.0, 1.0, 1.0, 1.0, 1.0, 1.0, 1.0, 1.0, 1.0, 1.0, 1.0, 1.0, 1.0, 1.0, 1.0, 1.0, 1.0, 1.0, 1.0, 1.0, 1.0, 1.0, 1.0, 1.0, 1.0, 1.0, 1.0, 1.0, 1.0, 1.0, 1.0, 1.0, 1.0, 1.0, 1.0, 1.0, 1.0, 1.0, 1.0, 1.0, 1.0, 1.0, 1.0, 1.0, 1.0, 1.0, 1.0, 1.0, 1.0, 1.0, 1.0, 1.0, 1.0, 1.0, 1.0, 1.0, 1.0, 1.0, 1.0, 1.0, 1.0, 1.0, 1.0, 1.0, 1.0, 1.0, 1.0, 1.0, 1.0, 1.0, 1.0, 1.0, 1.0, 1.0, 1.0, 1.0, 1.0, 1.0, 1.0, 1.0, 1.0, 1.0, 1.0, 1.0, 1.0, 1.0, 1.0, 1.0, 1.0, 1.0, 1.0, 1.0, 1.0, 1.0, 1.0, 1.0, 1.0, 1.0, 1.0, 1.0, 1.0, 1.0, 1.0, 1.0, 1.0, 1.0, 1.0, 1.0, 1.0, 1.0, 1.0, 1.0, 1.0, 1.0, 1.0, 1.0, 1.0, 1.0, 1.0, 1.0, 1.0, 1.0, 1.0, 1.0, 1.0, 1.0, 1.0, 1.0, 1.0, 1.0, 1.0, 1.0, 1.0, 1.0, 1.0, 1.0, 1.0, 1.0, 1.0, 1.0, 1.0, 1.0, 1.0, 1.0, 1.0, 1.0, 1.0, 1.0, 1.0, 1.0, 1.0, 1.0, 1.0, 1.0, 1.0, 1.0, 1.0, 1.0, 1.0, 1.0, 1.0, 1.0, 1.0, 1.0, 1.0, 1.0, 1.0, 1.0, 1.0, 1.0, 1.0, 1.0, 1.0, 1.0, 1.0, 1.0, 1.0, 1.0, 1.0, 1.0, 1.0, 1.0, 1.0, 1.0, 1.0, 1.0, 1.0, 1.0, 1.0, 1.0, 1.0, 1.0, 1.0, 1.0, 1.0, 1.0, 1.0, 1.0, 1.0, 1.0, 1.0, 1.0, 1.0, 1.0, 1.0, 1.0, 1.0, 1.0, 1.0, 1.0, 1.0, 1.0, 1.0, 1.0, 1.0, 1.0, 1.0, 1.0, 1.0, 1.0, 1.0, 1.0, 1.0, 1.0, 1.0, 1.0, 1.0, 1.0, 1.0, 1.0, 1.0, 1.0, 1.0, 1.0, 1.0, 1.0, 1.0, 1.0, 1.0, 1.0, 1.0, 1.0, 1.0, 1.0, 1.0, 1.0, 1.0, 1.0, 1.0, 1.0, 1.0, 1.0, 1.0, 1.0, 1.0, 1.0, 1.0, 1.0, 1.0, 1.0, 1.0, 1.0, 1.0, 1.0, 1.0, 1.0, 1.0, 1.0, 1.0, 1.0, 1.0, 1.0, 1.0, 1.0, 1.0, 1.0, 1.0, 1.0, 1.0, 1.0, 1.0, 1.0, 1.0, 1.0, 1.0, 1.0, 1.0, 1.0, 1.0, 1.0, 1.0, 1.0, 1.0, 1.0, 1.0, 1.0, 1.0, 1.0, 1.0, 1.0, 1.0, 1.0, 1.0, 1.0, 1.0, 1.0, 1.0, 1.0, 1.0, 1.0, 1.0, 1.0, 1.0, 1.0, 1.0, 1.0, 1.0, 1.0, 1.0, 1.0, 1.0, 1.0, 1.0, 1.0, 1.0, 1.0, 1.0, 1.0, 1.0, 1.0, 1.0, 1.0, 1.0, 1.0, 1.0, 1.0, 1.0, 1.0, 1.0, 1.0, 1.0, 1.0, 1.0, 1.0, 1.0, 1.0, 1.0, 1.0, 1.0, 1.0, 1.0, 1.0, 1.0, 1.0, 1.0, 1.0, 1.0, 1.0, 1.0, 1.0, 1.0, 1.0, 1.0, 1.0, 1.0, 1.0, 1.0, 1.0, 1.0, 1.0, 1.0, 1.0, 1.0, 1.0, 1.0, 1.0, 1.0, 1.0, 1.0, 1.0, 1.0, 1.0, 1.0, 1.0, 1.0, 1.0, 1.0, 1.0, 1.0, 1.0, 1.0, 1.0, 1.0, 1.0, 1.0, 1.0, 1.0, 1.0, 1.0, 1.0, 1.0, 1.0, 1.0, 1.0, 1.0, 1.0, 1.0, 1.0, 1.0, 1.0, 1.0, 1.0, 1.0, 1.0, 1.0, 1.0, 1.0, 1.0, 1.0, 1.0, 1.0, 1.0, 1.0, 1.0, 1.0, 1.0, 1.0, 1.0, 1.0, 1.0, 1.0, 1.0, 1.0, 1.0, 1.0, 1.0, 1.0, 1.0, 1.0, 1.0, 1.0, 1.0, 1.0, 1.0, 1.0, 1.0, 1.0, 1.0, 1.0, 1.0, 1.0, 1.0, 1.0, 1.0, 1.0, 1.0, 1.0, 1.0, 1.0, 1.0, 1.0, 1.0, 1.0, 1.0, 1.0, 1.0, 1.0, 1.0, 1.0, 1.0, 1.0, 1.0, 1.0, 1.0, 1.0, 1.0, 1.0, 1.0, 1.0, 1.0, 1.0, 1.0, 1.0, 1.0, 1.0, 1.0, 1.0, 1.0, 1.0, 1.0, 1.0, 1.0, 1.0, 1.0, 1.0, 1.0, 1.0, 1.0, 1.0, 1.0, 1.0, 1.0, 1.0, 1.0, 1.0, 1.0, 1.0, 1.0, 1.0, 1.0, 1.0, 1.0, 1.0, 1.0, 1.0, 1.0, 1.0, 1.0, 1.0, 1.0, 1.0, 1.0, 1.0, 1.0, 1.0, 1.0, 1.0, 1.0, 1.0, 1.0, 1.0, 1.0, 1.0, 1.0, 1.0, 1.0, 1.0, 1.0, 1.0, 1.0, 1.0, 1.0, 1.0, 1.0, 1.0, 1.0, 1.0, 1.0, 1.0, 1.0, 1.0, 1.0, 1.0, 1.0, 1.0, 1.0, 1.0, 1.0, 1.0, 1.0, 1.0, 1.0, 1.0, 1.0, 1.0, 1.0, 1.0, 1.0, 1.0, 1.0, 1.0, 1.0, 1.0, 1.0, 1.0, 1.0, 1.0, 1.0, 1.0, 1.0, 1.0, 1.0, 1.0, 1.0, 1.0, 1.0, 1.0, 1.0, 1.0, 1.0, 1.0, 1.0, 1.0, 1.0, 1.0, 1.0, 1.0, 1.0, 1.0, 1.0, 1.0, 1.0, 1.0, 1.0, 1.0, 1.0, 1.0, 1.0, 1.0, 1.0, 1.0, 1.0, 1.0, 1.0, 1.0, 1.0, 1.0, 1.0, 1.0, 1.0, 1.0, 1.0, 1.0, 1.0, 1.0, 1.0, 1.0, 1.0, 1.0, 1.0, 1.0, 1.0, 1.0, 1.0, 1.0, 1.0, 1.0, 1.0, 1.0, 1.0, 1.0, 1.0, 1.0, 1.0, 1.0, 1.0, 1.0, 1.0, 1.0, 1.0, 1.0, 1.0, 1.0, 1.0, 1.0, 1.0, 1.0, 1.0, 1.0, 1.0, 1.0, 1.0, 1.0, 1.0, 1.0, 1.0, 1.0, 1.0, 1.0, 1.0, 1.0, 1.0, 1.0, 1.0, 1.0, 1.0, 1.0, 1.0, 1.0, 1.0, 1.0, 1.0, 1.0, 1.0, 1.0, 1.0, 1.0, 1.0, 1.0, 1.0, 1.0, 1.0, 1.0, 1.0, 1.0, 1.0, 1.0, 1.0, 1.0, 1.0, 1.0, 1.0, 1.0, 1.0, 1.0, 1.0, 1.0, 1.0, 1.0, 1.0, 1.0, 1.0, 1.0, 1.0, 1.0, 1.0, 1.0, 1.0, 1.0, 1.0, 1.0, 1.0, 1.0, 1.0, 1.0, 1.0, 1.0, 1.0, 1.0, 1.0, 1.0, 1.0, 1.0, 1.0, 1.0, 1.0, 1.0, 1.0, 1.0, 1.0, 1.0, 1.0, 1.0, 1.0, 1.0, 1.0, 1.0, 1.0, 1.0, 1.0, 1.0, 1.0, 1.0, 1.0, 1.0, 1.0, 1.0, 1.0, 1.0, 1.0, 1.0, 1.0, 1.0, 1.0, 1.0, 1.0, 1.0, 1.0, 1.0, 1.0, 1.0, 1.0, 1.0, 1.0, 1.0, 1.0, 1.0, 1.0, 1.0, 1.0, 1.0, 1.0, 1.0, 1.0, 1.0, 1.0, 1.0, 1.0, 1.0, 1.0, 1.0, 1.0, 1.0, 1.0, 1.0, 1.0, 1.0, 1.0, 1.0, 1.0, 1.0, 1.0, 1.0, 1.0, 1.0, 1.0, 1.0, 1.0, 1.0, 1.0, 1.0, 1.0, 1.0, 1.0, 1.0, 1.0, 1.0, 1.0, 1.0, 1.0, 1.0, 1.0, 1.0, 1.0, 1.0, 1.0, 1.0, 1.0, 1.0, 1.0, 1.0, 1.0, 1.0, 1.0, 1.0, 1.0, 1.0, 1.0, 1.0, 1.0, 1.0, 1.0, 1.0, 1.0, 1.0, 1.0, 1.0, 1.0, 1.0, 1.0, 1.0, 1.0, 1.0, 1.0, 1.0, 1.0, 1.0, 1.0, 1.0, 1.0, 1.0, 1.0, 1.0, 1.0, 1.0, 1.0, 1.0, 1.0, 1.0, 1.0, 1.0, 1.0, 1.0, 1.0, 1.0, 1.0, 1.0, 1.0, 1.0, 1.0, 1.0, 1.0, 1.0, 1.0, 1.0, 1.0, 1.0, 1.0, 1.0, 1.0, 1.0, 1.0, 1.0, 1.0, 1.0, 1.0, 1.0, 1.0, 1.0, 1.0, 1.0, 1.0, 1.0, 1.0, 1.0, 1.0, 1.0, 1.0, 1.0, 1.0, 1.0, 1.0, 1.0, 1.0, 1.0, 1.0, 1.0, 1.0, 1.0, 1.0, 1.0, 1.0, 1.0, 1.0, 1.0, 1.0, 1.0, 1.0, 1.0, 1.0, 1.0, 1.0, 1.0, 1.0, 1.0, 1.0, 1.0, 1.0, 1.0, 1.0, 1.0, 1.0, 1.0, 1.0, 1.0, 1.0, 1.0, 1.0, 1.0, 1.0, 1.0, 1.0, 1.0, 1.0, 1.0, 1.0, 1.0, 1.0, 1.0, 1.0, 1.0, 1.0, 1.0, 1.0, 1.0, 1.0, 1.0, 1.0, 1.0, 1.0, 1.0, 1.0, 1.0, 1.0, 1.0, 1.0, 1.0, 1.0, 1.0, 1.0, 1.0, 1.0, 1.0, 1.0, 1.0, 1.0, 1.0, 1.0, 1.0, 1.0, 1.0, 1.0, 1.0, 1.0, 1.0, 1.0, 1.0, 1.0, 1.0, 1.0, 1.0, 1.0, 1.0, 1.0, 1.0, 1.0, 1.0, 1.0, 1.0, 1.0, 1.0, 1.0, 1.0, 1.0, 1.0, 1.0, 1.0, 1.0, 1.0, 1.0, 1.0, 1.0, 1.0, 1.0, 1.0, 1.0, 1.0, 1.0, 1.0, 1.0, 1.0, 1.0, 1.0, 1.0, 1.0, 1.0, 1.0, 1.0, 1.0, 1.0, 1.0, 1.0, 1.0, 1.0, 1.0, 1.0, 1.0, 1.0, 1.0, 1.0, 1.0, 1.0, 1.0, 1.0, 1.0, 1.0, 1.0, 1.0, 1.0, 1.0, 1.0, 1.0, 1.0, 1.0, 1.0, 1.0, 1.0, 1.0, 1.0, 1.0, 1.0, 1.0, 1.0, 1.0, 1.0, 1.0, 1.0, 1.0, 1.0, 1.0, 1.0, 1.0, 1.0, 1.0, 1.0, 1.0, 1.0, 1.0, 1.0, 1.0, 1.0, 1.0, 1.0, 1.0, 1.0, 1.0, 1.0, 1.0, 1.0, 1.0, 1.0, 1.0, 1.0, 1.0, 1.0, 1.0, 1.0, 1.0, 1.0, 1.0, 1.0, 1.0, 1.0, 1.0, 1.0, 1.0, 1.0, 1.0, 1.0, 1.0, 1.0, 1.0, 1.0, 1.0, 1.0, 1.0, 1.0, 1.0, 1.0, 1.0, 1.0, 1.0, 1.0, 1.0, 1.0, 1.0, 1.0, 1.0, 1.0, 1.0, 1.0, 1.0, 1.0, 1.0, 1.0, 1.0, 1.0, 1.0, 1.0, 1.0, 1.0, 1.0, 1.0, 1.0, 1.0, 1.0, 1.0, 1.0, 1.0, 1.0, 1.0, 1.0, 1.0, 1.0, 1.0, 1.0, 1.0, 1.0, 1.0, 1.0, 1.0, 1.0, 1.0, 1.0, 1.0, 1.0, 1.0, 1.0, 1.0, 1.0, 1.0, 1.0, 1.0, 1.0, 1.0, 1.0, 1.0, 1.0, 1.0, 1.0, 1.0, 1.0, 1.0, 1.0, 1.0, 1.0, 1.0, 1.0, 1.0, 1.0, 1.0, 1.0, 1.0, 1.0, 1.0, 1.0, 1.0, 1.0, 1.0, 1.0, 1.0, 1.0, 1.0, 1.0, 1.0, 1.0, 1.0, 1.0, 1.0, 1.0, 1.0, 1.0, 1.0, 1.0, 1.0, 1.0, 1.0, 1.0, 1.0, 1.0, 1.0, 1.0, 1.0, 1.0, 1.0, 1.0, 1.0, 1.0, 1.0, 1.0, 1.0, 1.0, 1.0, 1.0, 1.0, 1.0, 1.0, 1.0, 1.0, 1.0, 1.0, 1.0, 1.0, 1.0, 1.0, 1.0, 1.0, 1.0, 1.0, 1.0, 1.0, 1.0, 1.0, 1.0, 1.0, 1.0, 1.0, 1.0, 1.0, 1.0, 1.0, 1.0, 1.0, 1.0, 1.0, 1.0, 1.0, 1.0, 1.0, 1.0, 1.0, 1.0, 1.0, 1.0, 1.0, 1.0, 1.0, 1.0, 1.0, 1.0, 1.0, 1.0, 1.0, 1.0, 1.0, 1.0, 1.0, 1.0, 1.0, 1.0, 1.0, 1.0, 1.0, 1.0, 1.0, 1.0, 1.0, 1.0, 1.0, 1.0, 1.0, 1.0, 1.0, 1.0, 1.0, 1.0, 1.0, 1.0, 1.0, 1.0, 1.0, 1.0, 1.0, 1.0, 1.0, 1.0, 1.0, 1.0, 1.0, 1.0, 1.0, 1.0, 1.0, 1.0, 1.0, 1.0, 1.0, 1.0, 1.0, 1.0, 1.0, 1.0, 1.0, 1.0, 1.0, 1.0, 1.0, 1.0, 1.0, 1.0, 1.0, 1.0, 1.0, 1.0, 1.0, 1.0, 1.0, 1.0, 1.0, 1.0, 1.0, 1.0, 1.0, 1.0, 1.0, 1.0, 1.0, 1.0, 1.0, 1.0, 1.0, 1.0, 1.0, 1.0, 1.0, 1.0, 1.0, 1.0, 1.0, 1.0, 1.0, 1.0, 1.0, 1.0, 1.0, 1.0, 1.0, 1.0, 1.0, 1.0, 1.0, 1.0, 1.0, 1.0, 1.0, 1.0, 1.0, 1.0, 1.0, 1.0, 1.0, 1.0, 1.0, 1.0, 1.0, 1.0, 1.0, 1.0, 1.0, 1.0, 1.0, 1.0, 1.0, 1.0, 1.0, 1.0, 1.0, 1.0, 1.0, 1.0, 1.0, 1.0, 1.0, 1.0, 1.0, 1.0, 1.0, 1.0, 1.0, 1.0, 1.0, 1.0, 1.0, 1.0, 1.0, 1.0, 1.0, 1.0, 1.0, 1.0, 1.0, 1.0, 1.0, 1.0, 1.0, 1.0, 1.0, 1.0, 1.0, 1.0, 1.0, 1.0, 1.0, 1.0, 1.0, 1.0, 1.0, 1.0, 1.0, 1.0, 1.0, 1.0, 1.0, 1.0, 1.0, 1.0, 1.0, 1.0, 1.0, 1.0, 1.0, 1.0, 1.0, 1.0, 1.0, 1.0, 1.0, 1.0, 1.0, 1.0, 1.0, 1.0, 1.0, 1.0, 1.0, 1.0, 1.0, 1.0, 1.0, 1.0, 1.0, 1.0, 1.0, 1.0, 1.0, 1.0, 1.0, 1.0, 1.0, 1.0, 1.0, 1.0, 1.0, 1.0, 1.0, 1.0, 1.0, 1.0, 1.0, 1.0, 1.0, 1.0, 1.0, 1.0, 1.0, 1.0, 1.0, 1.0, 1.0, 1.0, 1.0, 1.0, 1.0, 1.0, 1.0, 1.0, 1.0, 1.0, 1.0, 1.0, 1.0, 1.0, 1.0, 1.0, 1.0, 1.0, 1.0, 1.0, 1.0, 1.0, 1.0, 1.0, 1.0, 1.0, 1.0, 1.0, 1.0, 1.0, 1.0, 1.0, 1.0, 1.0, 1.0, 1.0, 1.0, 1.0, 1.0, 1.0, 1.0, 1.0, 1.0, 1.0, 1.0, 1.0, 1.0, 1.0, 1.0, 1.0, 1.0, 1.0, 1.0, 1.0, 1.0, 1.0, 1.0, 1.0, 1.0, 1.0, 1.0, 1.0, 1.0, 1.0, 1.0, 1.0, 1.0, 1.0, 1.0, 1.0, 1.0, 1.0, 1.0, 1.0, 1.0, 1.0, 1.0, 1.0, 1.0, 1.0, 1.0, 1.0, 1.0, 1.0, 1.0, 1.0, 1.0, 1.0, 1.0, 1.0, 1.0, 1.0, 1.0, 1.0, 1.0, 1.0, 1.0, 1.0, 1.0, 1.0, 1.0, 1.0, 1.0, 1.0, 1.0, 1.0, 1.0, 1.0, 1.0, 1.0, 1.0, 1.0, 1.0, 1.0, 1.0, 1.0, 1.0, 1.0, 1.0, 1.0, 1.0, 1.0, 1.0, 1.0, 1.0, 1.0, 1.0, 1.0, 1.0, 1.0, 1.0, 1.0, 1.0, 1.0, 1.0, 1.0, 1.0, 1.0, 1.0, 1.0, 1.0, 1.0, 1.0, 1.0, 1.0, 1.0, 1.0, 1.0, 1.0, 1.0, 1.0, 1.0, 1.0, 1.0, 1.0, 1.0, 1.0, 1.0, 1.0, 1.0, 1.0, 1.0, 1.0, 1.0, 1.0, 1.0, 1.0, 1.0, 1.0, 1.0, 1.0, 1.0, 1.0, 1.0, 1.0, 1.0, 1.0, 1.0, 1.0, 1.0, 1.0, 1.0, 1.0, 1.0, 1.0, 1.0, 1.0, 1.0, 1.0, 1.0, 1.0, 1.0, 1.0, 1.0, 1.0, 1.0, 1.0, 1.0, 1.0, 1.0, 1.0, 1.0, 1.0, 1.0, 1.0, 1.0, 1.0, 1.0, 1.0, 1.0, 1.0, 1.0, 1.0, 1.0, 1.0, 1.0, 1.0, 1.0, 1.0, 1.0, 1.0, 1.0, 1.0, 1.0, 1.0, 1.0, 1.0, 1.0, 1.0, 1.0, 1.0, 1.0, 1.0, 1.0, 1.0, 1.0, 1.0, 1.0, 1.0, 1.0, 1.0, 1.0, 1.0, 1.0, 1.0, 1.0, 1.0, 1.0, 1.0, 1.0, 1.0, 1.0, 1.0, 1.0, 1.0, 1.0, 1.0, 1.0, 1.0, 1.0, 1.0, 1.0, 1.0, 1.0, 1.0, 1.0, 1.0, 1.0, 1.0, 1.0, 1.0, 1.0, 1.0, 1.0, 1.0, 1.0, 1.0, 1.0, 1.0, 1.0, 1.0, 1.0, 1.0, 1.0, 1.0, 1.0, 1.0, 1.0, 1.0, 1.0, 1.0, 1.0, 1.0, 1.0, 1.0, 1.0, 1.0, 1.0, 1.0, 1.0, 1.0, 1.0, 1.0, 1.0, 1.0, 1.0, 1.0, 1.0, 1.0, 1.0, 1.0, 1.0, 1.0, 1.0, 1.0, 1.0, 1.0, 1.0, 1.0, 1.0, 1.0, 1.0, 1.0, 1.0, 1.0, 1.0, 1.0, 1.0, 1.0, 1.0, 1.0, 1.0, 1.0, 1.0, 1.0, 1.0, 1.0, 1.0, 1.0, 1.0, 1.0, 1.0, 1.0, 1.0, 1.0, 1.0, 1.0, 1.0, 1.0, 1.0, 1.0, 1.0, 1.0, 1.0, 1.0, 1.0, 1.0, 1.0, 1.0, 1.0, 1.0, 1.0, 1.0, 1.0, 1.0, 1.0, 1.0, 1.0, 1.0, 1.0, 1.0, 1.0, 1.0, 1.0, 1.0, 1.0, 1.0, 1.0, 1.0, 1.0, 1.0, 1.0, 1.0, 1.0, 1.0, 1.0, 1.0, 1.0, 1.0, 1.0, 1.0, 1.0, 1.0, 1.0, 1.0, 1.0, 1.0, 1.0, 1.0, 1.0, 1.0, 1.0, 1.0, 1.0, 1.0, 1.0, 1.0, 1.0, 1.0, 1.0, 1.0, 1.0, 1.0, 1.0, 1.0, 1.0, 1.0, 1.0, 1.0, 1.0, 1.0, 1.0, 1.0, 1.0, 1.0, 1.0, 1.0, 1.0, 1.0, 1.0, 1.0, 1.0, 1.0, 1.0, 1.0, 1.0, 1.0, 1.0, 1.0, 1.0, 1.0, 1.0, 1.0, 1.0, 1.0, 1.0, 1.0, 1.0, 1.0, 1.0, 1.0, 1.0, 1.0, 1.0, 1.0, 1.0, 1.0, 1.0, 1.0, 1.0, 1.0, 1.0, 1.0, 1.0, 1.0, 1.0, 1.0, 1.0, 1.0, 1.0, 1.0, 1.0, 1.0, 1.0, 1.0, 1.0, 1.0, 1.0, 1.0, 1.0, 1.0, 1.0, 1.0, 1.0, 1.0, 1.0, 1.0, 1.0, 1.0, 1.0, 1.0, 1.0, 1.0, 1.0, 1.0, 1.0, 1.0, 1.0, 1.0, 1.0, 1.0, 1.0, 1.0, 1.0, 1.0, 1.0, 1.0, 1.0, 1.0, 1.0, 1.0, 1.0, 1.0, 1.0, 1.0, 1.0, 1.0, 1.0, 1.0, 1.0, 1.0, 1.0, 1.0, 1.0, 1.0, 1.0, 1.0, 1.0, 1.0, 1.0, 1.0, 1.0, 1.0, 1.0, 1.0, 1.0, 1.0, 1.0, 1.0, 1.0, 1.0, 1.0, 1.0, 1.0, 1.0, 1.0, 1.0, 1.0, 1.0, 1.0, 1.0, 1.0, 1.0, 1.0, 1.0, 1.0, 1.0, 1.0, 1.0, 1.0, 1.0, 1.0, 1.0, 1.0, 1.0, 1.0, 1.0, 1.0, 1.0, 1.0, 1.0, 1.0, 1.0, 1.0, 1.0, 1.0, 1.0, 1.0, 1.0, 1.0, 1.0, 1.0, 1.0, 1.0, 1.0, 1.0, 1.0, 1.0, 1.0, 1.0, 1.0, 1.0, 1.0, 1.0, 1.0, 1.0, 1.0, 1.0, 1.0, 1.0, 1.0, 1.0, 1.0, 1.0, 1.0, 1.0, 1.0, 1.0, 1.0, 1.0, 1.0, 1.0, 1.0, 1.0, 1.0, 1.0, 1.0, 1.0, 1.0, 1.0, 1.0, 1.0, 1.0, 1.0, 1.0, 1.0, 1.0, 1.0, 1.0, 1.0, 1.0, 1.0, 1.0, 1.0, 1.0, 1.0, 1.0, 1.0, 1.0, 1.0, 1.0, 1.0, 1.0, 1.0, 1.0, 1.0, 1.0, 1.0, 1.0, 1.0, 1.0, 1.0, 1.0, 1.0, 1.0, 1.0, 1.0, 1.0, 1.0, 1.0, 1.0, 1.0, 1.0, 1.0, 1.0, 1.0, 1.0, 1.0, 1.0, 1.0, 1.0])
me_plane_004.materials.append(mat_base)
me_plane_004.materials.append(mat_blue1)
me_plane_004.materials.append(mat_gray3)
me_plane_004.materials.append(mat_pipes)
me_plane_004.materials.append(mat_gray1)
me_plane_004.use_remesh_preserve_volume = False
me_plane_004.use_remesh_preserve_attributes = False
me_plane_004.use_mirror_vertex_groups = False
me_plane_004.update()
me_cube_059 = bpy.data.meshes.new('Cube.059')
me_cube_059.from_pydata([(0.98, -0.18, -0.4), (0.0, -0.18, -0.4), (0.0, -0.18, -0.3), (0.98, -0.18, -0.3), (0.42, -8.742e-10, -0.31), (0.42, 0.0, 0.01), (0.4141, -0.01414, -0.31), (0.4141, -0.01414, 0.01), (0.4, -0.02, -0.31), (0.4, -0.02, 0.01), (0.3859, -0.01414, -0.31), (0.3859, -0.01414, 0.01), (0.38, 2.385e-10, -0.31), (0.38, 0.0, 0.01), (0.0, -0.2, -0.4), (1.0, -0.2, -0.4), (0.96, -0.16, -0.32), (0.0, -0.16, -0.32), (0.0, 0.0, -0.32), (0.0, 0.0, -0.3), (0.96, 0.0, -0.32), (0.98, 0.0, -0.3), (1.0, 0.0, -0.4), (0.98, 0.0, -0.4)], [], [(23, 0, 16, 20), (4, 5, 7, 6), (6, 7, 9, 8), (8, 9, 11, 10), (10, 11, 13, 12), (22, 15, 0, 23), (15, 14, 1, 0), (21, 3, 15, 22), (3, 2, 14, 15), (0, 1, 17, 16), (17, 18, 20, 16), (3, 21, 19, 2)])
me_cube_059.polygons.foreach_set('use_smooth', [True] * 12)
me_cube_059.materials.append(mat_lamp)
me_cube_059.use_remesh_preserve_volume = False
me_cube_059.use_remesh_preserve_attributes = False
me_cube_059.use_mirror_vertex_groups = False
me_cube_059.update()
me_lamplight_020 = bpy.data.meshes.new('LampLight.020')
me_lamplight_020.from_pydata([(0.9798, -0.05, -0.3457), (0.0, -0.05, -0.345), (0.9813, -0.06414, -0.3513), (0.0, -0.06414, -0.3509), (0.985, -0.07, -0.365), (0.0, -0.07, -0.365), (0.9887, -0.06414, -0.3787), (0.0, -0.06414, -0.3791), (0.9902, -0.05, -0.3843), (0.0, -0.05, -0.385), (0.9887, -0.03586, -0.3787), (0.0, -0.03586, -0.3791), (0.985, -0.03, -0.365), (0.0, -0.03, -0.365), (0.0, -0.11, -0.365), (0.985, -0.11, -0.365), (0.0, -0.1159, -0.3791), (0.9887, -0.1159, -0.3787), (0.0, -0.13, -0.385), (0.9902, -0.13, -0.3843), (0.0, -0.1441, -0.3791), (0.9887, -0.1441, -0.3787), (0.0, -0.15, -0.365), (0.985, -0.15, -0.365), (0.0, -0.1441, -0.3509), (0.9813, -0.1441, -0.3513), (0.0, -0.13, -0.345), (0.9798, -0.13, -0.3457), (0.0, -0.1159, -0.3509), (0.9813, -0.1159, -0.3513), (0.0, -0.03586, -0.3509), (0.9813, -0.03586, -0.3513)], [], [(9, 8, 6, 7), (18, 19, 21, 20), (16, 17, 19, 18), (13, 11, 9, 7, 5, 3, 1, 30), (3, 2, 0, 1), (13, 12, 10, 11), (7, 6, 4, 5), (5, 4, 2, 3), (11, 10, 8, 9), (10, 12, 31, 0, 2, 4, 6, 8), (14, 15, 17, 16), (1, 0, 31, 30), (20, 21, 23, 22), (22, 23, 25, 24), (24, 25, 27, 26), (17, 15, 29, 27, 25, 23, 21, 19), (28, 29, 15, 14), (26, 27, 29, 28), (14, 16, 18, 20, 22, 24, 26, 28), (30, 31, 12, 13)])
me_lamplight_020.polygons.foreach_set('use_smooth', [True] * 20)
me_lamplight_020.materials.append(mat_lamplight)
me_lamplight_020.use_remesh_preserve_volume = False
me_lamplight_020.use_remesh_preserve_attributes = False
me_lamplight_020.use_mirror_vertex_groups = False
me_lamplight_020.update()
me_cube_058 = bpy.data.meshes.new('Cube.058')
me_cube_058.from_pydata([(0.98, -0.18, -0.4), (0.0, -0.18, -0.4), (0.0, -0.18, -0.3), (0.98, -0.18, -0.3), (0.42, -8.742e-10, -0.31), (0.42, 0.0, 0.01), (0.4141, -0.01414, -0.31), (0.4141, -0.01414, 0.01), (0.4, -0.02, -0.31), (0.4, -0.02, 0.01), (0.3859, -0.01414, -0.31), (0.3859, -0.01414, 0.01), (0.38, 2.385e-10, -0.31), (0.38, 0.0, 0.01), (0.0, -0.2, -0.4), (1.0, -0.2, -0.4), (0.96, -0.16, -0.32), (0.0, -0.16, -0.32), (0.0, 0.0, -0.32), (0.0, 0.0, -0.3), (0.96, 0.0, -0.32), (0.98, 0.0, -0.3), (1.0, 0.0, -0.4), (0.98, 0.0, -0.4)], [], [(23, 0, 16, 20), (4, 5, 7, 6), (6, 7, 9, 8), (8, 9, 11, 10), (10, 11, 13, 12), (22, 15, 0, 23), (15, 14, 1, 0), (21, 3, 15, 22), (3, 2, 14, 15), (0, 1, 17, 16), (17, 18, 20, 16), (3, 21, 19, 2)])
me_cube_058.polygons.foreach_set('use_smooth', [True] * 12)
me_cube_058.materials.append(mat_lamp)
me_cube_058.use_remesh_preserve_volume = False
me_cube_058.use_remesh_preserve_attributes = False
me_cube_058.use_mirror_vertex_groups = False
me_cube_058.update()
me_lamplight_019 = bpy.data.meshes.new('LampLight.019')
me_lamplight_019.from_pydata([(0.9798, -0.05, -0.3457), (0.0, -0.05, -0.345), (0.9813, -0.06414, -0.3513), (0.0, -0.06414, -0.3509), (0.985, -0.07, -0.365), (0.0, -0.07, -0.365), (0.9887, -0.06414, -0.3787), (0.0, -0.06414, -0.3791), (0.9902, -0.05, -0.3843), (0.0, -0.05, -0.385), (0.9887, -0.03586, -0.3787), (0.0, -0.03586, -0.3791), (0.985, -0.03, -0.365), (0.0, -0.03, -0.365), (0.0, -0.11, -0.365), (0.985, -0.11, -0.365), (0.0, -0.1159, -0.3791), (0.9887, -0.1159, -0.3787), (0.0, -0.13, -0.385), (0.9902, -0.13, -0.3843), (0.0, -0.1441, -0.3791), (0.9887, -0.1441, -0.3787), (0.0, -0.15, -0.365), (0.985, -0.15, -0.365), (0.0, -0.1441, -0.3509), (0.9813, -0.1441, -0.3513), (0.0, -0.13, -0.345), (0.9798, -0.13, -0.3457), (0.0, -0.1159, -0.3509), (0.9813, -0.1159, -0.3513), (0.0, -0.03586, -0.3509), (0.9813, -0.03586, -0.3513)], [], [(9, 8, 6, 7), (18, 19, 21, 20), (16, 17, 19, 18), (13, 11, 9, 7, 5, 3, 1, 30), (3, 2, 0, 1), (13, 12, 10, 11), (7, 6, 4, 5), (5, 4, 2, 3), (11, 10, 8, 9), (10, 12, 31, 0, 2, 4, 6, 8), (14, 15, 17, 16), (1, 0, 31, 30), (20, 21, 23, 22), (22, 23, 25, 24), (24, 25, 27, 26), (17, 15, 29, 27, 25, 23, 21, 19), (28, 29, 15, 14), (26, 27, 29, 28), (14, 16, 18, 20, 22, 24, 26, 28), (30, 31, 12, 13)])
me_lamplight_019.polygons.foreach_set('use_smooth', [True] * 20)
me_lamplight_019.materials.append(mat_lamplight)
me_lamplight_019.use_remesh_preserve_volume = False
me_lamplight_019.use_remesh_preserve_attributes = False
me_lamplight_019.use_mirror_vertex_groups = False
me_lamplight_019.update()
me_cube_057 = bpy.data.meshes.new('Cube.057')
me_cube_057.from_pydata([(0.98, -0.18, -0.4), (0.0, -0.18, -0.4), (0.0, -0.18, -0.3), (0.98, -0.18, -0.3), (0.42, -8.742e-10, -0.31), (0.42, 0.0, 0.01), (0.4141, -0.01414, -0.31), (0.4141, -0.01414, 0.01), (0.4, -0.02, -0.31), (0.4, -0.02, 0.01), (0.3859, -0.01414, -0.31), (0.3859, -0.01414, 0.01), (0.38, 2.385e-10, -0.31), (0.38, 0.0, 0.01), (0.0, -0.2, -0.4), (1.0, -0.2, -0.4), (0.96, -0.16, -0.32), (0.0, -0.16, -0.32), (0.0, 0.0, -0.32), (0.0, 0.0, -0.3), (0.96, 0.0, -0.32), (0.98, 0.0, -0.3), (1.0, 0.0, -0.4), (0.98, 0.0, -0.4)], [], [(23, 0, 16, 20), (4, 5, 7, 6), (6, 7, 9, 8), (8, 9, 11, 10), (10, 11, 13, 12), (22, 15, 0, 23), (15, 14, 1, 0), (21, 3, 15, 22), (3, 2, 14, 15), (0, 1, 17, 16), (17, 18, 20, 16), (3, 21, 19, 2)])
me_cube_057.polygons.foreach_set('use_smooth', [True] * 12)
me_cube_057.materials.append(mat_lamp)
me_cube_057.use_remesh_preserve_volume = False
me_cube_057.use_remesh_preserve_attributes = False
me_cube_057.use_mirror_vertex_groups = False
me_cube_057.update()
me_lamplight_018 = bpy.data.meshes.new('LampLight.018')
me_lamplight_018.from_pydata([(0.9798, -0.05, -0.3457), (0.0, -0.05, -0.345), (0.9813, -0.06414, -0.3513), (0.0, -0.06414, -0.3509), (0.985, -0.07, -0.365), (0.0, -0.07, -0.365), (0.9887, -0.06414, -0.3787), (0.0, -0.06414, -0.3791), (0.9902, -0.05, -0.3843), (0.0, -0.05, -0.385), (0.9887, -0.03586, -0.3787), (0.0, -0.03586, -0.3791), (0.985, -0.03, -0.365), (0.0, -0.03, -0.365), (0.0, -0.11, -0.365), (0.985, -0.11, -0.365), (0.0, -0.1159, -0.3791), (0.9887, -0.1159, -0.3787), (0.0, -0.13, -0.385), (0.9902, -0.13, -0.3843), (0.0, -0.1441, -0.3791), (0.9887, -0.1441, -0.3787), (0.0, -0.15, -0.365), (0.985, -0.15, -0.365), (0.0, -0.1441, -0.3509), (0.9813, -0.1441, -0.3513), (0.0, -0.13, -0.345), (0.9798, -0.13, -0.3457), (0.0, -0.1159, -0.3509), (0.9813, -0.1159, -0.3513), (0.0, -0.03586, -0.3509), (0.9813, -0.03586, -0.3513)], [], [(9, 8, 6, 7), (18, 19, 21, 20), (16, 17, 19, 18), (13, 11, 9, 7, 5, 3, 1, 30), (3, 2, 0, 1), (13, 12, 10, 11), (7, 6, 4, 5), (5, 4, 2, 3), (11, 10, 8, 9), (10, 12, 31, 0, 2, 4, 6, 8), (14, 15, 17, 16), (1, 0, 31, 30), (20, 21, 23, 22), (22, 23, 25, 24), (24, 25, 27, 26), (17, 15, 29, 27, 25, 23, 21, 19), (28, 29, 15, 14), (26, 27, 29, 28), (14, 16, 18, 20, 22, 24, 26, 28), (30, 31, 12, 13)])
me_lamplight_018.polygons.foreach_set('use_smooth', [True] * 20)
me_lamplight_018.materials.append(mat_lamplight)
me_lamplight_018.use_remesh_preserve_volume = False
me_lamplight_018.use_remesh_preserve_attributes = False
me_lamplight_018.use_mirror_vertex_groups = False
me_lamplight_018.update()
me_cube_054 = bpy.data.meshes.new('Cube.054')
me_cube_054.from_pydata([(0.98, -0.18, -0.4), (0.0, -0.18, -0.4), (0.0, -0.18, -0.3), (0.98, -0.18, -0.3), (0.42, -8.742e-10, -0.31), (0.42, 0.0, 0.01), (0.4141, -0.01414, -0.31), (0.4141, -0.01414, 0.01), (0.4, -0.02, -0.31), (0.4, -0.02, 0.01), (0.3859, -0.01414, -0.31), (0.3859, -0.01414, 0.01), (0.38, 2.385e-10, -0.31), (0.38, 0.0, 0.01), (0.0, -0.2, -0.4), (1.0, -0.2, -0.4), (0.96, -0.16, -0.32), (0.0, -0.16, -0.32), (0.0, 0.0, -0.32), (0.0, 0.0, -0.3), (0.96, 0.0, -0.32), (0.98, 0.0, -0.3), (1.0, 0.0, -0.4), (0.98, 0.0, -0.4)], [], [(23, 0, 16, 20), (4, 5, 7, 6), (6, 7, 9, 8), (8, 9, 11, 10), (10, 11, 13, 12), (22, 15, 0, 23), (15, 14, 1, 0), (21, 3, 15, 22), (3, 2, 14, 15), (0, 1, 17, 16), (17, 18, 20, 16), (3, 21, 19, 2)])
me_cube_054.polygons.foreach_set('use_smooth', [True] * 12)
me_cube_054.materials.append(mat_lamp)
me_cube_054.use_remesh_preserve_volume = False
me_cube_054.use_remesh_preserve_attributes = False
me_cube_054.use_mirror_vertex_groups = False
me_cube_054.update()
me_lamplight_015 = bpy.data.meshes.new('LampLight.015')
me_lamplight_015.from_pydata([(0.9798, -0.05, -0.3457), (0.0, -0.05, -0.345), (0.9813, -0.06414, -0.3513), (0.0, -0.06414, -0.3509), (0.985, -0.07, -0.365), (0.0, -0.07, -0.365), (0.9887, -0.06414, -0.3787), (0.0, -0.06414, -0.3791), (0.9902, -0.05, -0.3843), (0.0, -0.05, -0.385), (0.9887, -0.03586, -0.3787), (0.0, -0.03586, -0.3791), (0.985, -0.03, -0.365), (0.0, -0.03, -0.365), (0.0, -0.11, -0.365), (0.985, -0.11, -0.365), (0.0, -0.1159, -0.3791), (0.9887, -0.1159, -0.3787), (0.0, -0.13, -0.385), (0.9902, -0.13, -0.3843), (0.0, -0.1441, -0.3791), (0.9887, -0.1441, -0.3787), (0.0, -0.15, -0.365), (0.985, -0.15, -0.365), (0.0, -0.1441, -0.3509), (0.9813, -0.1441, -0.3513), (0.0, -0.13, -0.345), (0.9798, -0.13, -0.3457), (0.0, -0.1159, -0.3509), (0.9813, -0.1159, -0.3513), (0.0, -0.03586, -0.3509), (0.9813, -0.03586, -0.3513)], [], [(9, 8, 6, 7), (18, 19, 21, 20), (16, 17, 19, 18), (13, 11, 9, 7, 5, 3, 1, 30), (3, 2, 0, 1), (13, 12, 10, 11), (7, 6, 4, 5), (5, 4, 2, 3), (11, 10, 8, 9), (10, 12, 31, 0, 2, 4, 6, 8), (14, 15, 17, 16), (1, 0, 31, 30), (20, 21, 23, 22), (22, 23, 25, 24), (24, 25, 27, 26), (17, 15, 29, 27, 25, 23, 21, 19), (28, 29, 15, 14), (26, 27, 29, 28), (14, 16, 18, 20, 22, 24, 26, 28), (30, 31, 12, 13)])
me_lamplight_015.polygons.foreach_set('use_smooth', [True] * 20)
me_lamplight_015.materials.append(mat_lamplight)
me_lamplight_015.use_remesh_preserve_volume = False
me_lamplight_015.use_remesh_preserve_attributes = False
me_lamplight_015.use_mirror_vertex_groups = False
me_lamplight_015.update()
me_cube_029 = bpy.data.meshes.new('Cube.029')
me_cube_029.from_pydata([(0.98, -0.18, -0.4), (0.0, -0.18, -0.4), (0.0, -0.18, -0.3), (0.98, -0.18, -0.3), (0.42, -8.742e-10, -0.31), (0.42, 0.0, 0.01), (0.4141, -0.01414, -0.31), (0.4141, -0.01414, 0.01), (0.4, -0.02, -0.31), (0.4, -0.02, 0.01), (0.3859, -0.01414, -0.31), (0.3859, -0.01414, 0.01), (0.38, 2.385e-10, -0.31), (0.38, 0.0, 0.01), (0.0, -0.2, -0.4), (1.0, -0.2, -0.4), (0.96, -0.16, -0.32), (0.0, -0.16, -0.32), (0.0, 0.0, -0.32), (0.0, 0.0, -0.3), (0.96, 0.0, -0.32), (0.98, 0.0, -0.3), (1.0, 0.0, -0.4), (0.98, 0.0, -0.4)], [], [(23, 0, 16, 20), (4, 5, 7, 6), (6, 7, 9, 8), (8, 9, 11, 10), (10, 11, 13, 12), (22, 15, 0, 23), (15, 14, 1, 0), (21, 3, 15, 22), (3, 2, 14, 15), (0, 1, 17, 16), (17, 18, 20, 16), (3, 21, 19, 2)])
me_cube_029.polygons.foreach_set('use_smooth', [True] * 12)
me_cube_029.materials.append(mat_lamp)
me_cube_029.use_remesh_preserve_volume = False
me_cube_029.use_remesh_preserve_attributes = False
me_cube_029.use_mirror_vertex_groups = False
me_cube_029.update()
me_lamplight_005 = bpy.data.meshes.new('LampLight.005')
me_lamplight_005.from_pydata([(0.9798, -0.05, -0.3457), (0.0, -0.05, -0.345), (0.9813, -0.06414, -0.3513), (0.0, -0.06414, -0.3509), (0.985, -0.07, -0.365), (0.0, -0.07, -0.365), (0.9887, -0.06414, -0.3787), (0.0, -0.06414, -0.3791), (0.9902, -0.05, -0.3843), (0.0, -0.05, -0.385), (0.9887, -0.03586, -0.3787), (0.0, -0.03586, -0.3791), (0.985, -0.03, -0.365), (0.0, -0.03, -0.365), (0.0, -0.11, -0.365), (0.985, -0.11, -0.365), (0.0, -0.1159, -0.3791), (0.9887, -0.1159, -0.3787), (0.0, -0.13, -0.385), (0.9902, -0.13, -0.3843), (0.0, -0.1441, -0.3791), (0.9887, -0.1441, -0.3787), (0.0, -0.15, -0.365), (0.985, -0.15, -0.365), (0.0, -0.1441, -0.3509), (0.9813, -0.1441, -0.3513), (0.0, -0.13, -0.345), (0.9798, -0.13, -0.3457), (0.0, -0.1159, -0.3509), (0.9813, -0.1159, -0.3513), (0.0, -0.03586, -0.3509), (0.9813, -0.03586, -0.3513)], [], [(9, 8, 6, 7), (18, 19, 21, 20), (16, 17, 19, 18), (13, 11, 9, 7, 5, 3, 1, 30), (3, 2, 0, 1), (13, 12, 10, 11), (7, 6, 4, 5), (5, 4, 2, 3), (11, 10, 8, 9), (10, 12, 31, 0, 2, 4, 6, 8), (14, 15, 17, 16), (1, 0, 31, 30), (20, 21, 23, 22), (22, 23, 25, 24), (24, 25, 27, 26), (17, 15, 29, 27, 25, 23, 21, 19), (28, 29, 15, 14), (26, 27, 29, 28), (14, 16, 18, 20, 22, 24, 26, 28), (30, 31, 12, 13)])
me_lamplight_005.polygons.foreach_set('use_smooth', [True] * 20)
me_lamplight_005.materials.append(mat_lamplight)
me_lamplight_005.use_remesh_preserve_volume = False
me_lamplight_005.use_remesh_preserve_attributes = False
me_lamplight_005.use_mirror_vertex_groups = False
me_lamplight_005.update()
me_cube_028 = bpy.data.meshes.new('Cube.028')
me_cube_028.from_pydata([(0.98, -0.18, -0.4), (0.0, -0.18, -0.4), (0.0, -0.18, -0.3), (0.98, -0.18, -0.3), (0.42, -8.742e-10, -0.31), (0.42, 0.0, 0.01), (0.4141, -0.01414, -0.31), (0.4141, -0.01414, 0.01), (0.4, -0.02, -0.31), (0.4, -0.02, 0.01), (0.3859, -0.01414, -0.31), (0.3859, -0.01414, 0.01), (0.38, 2.385e-10, -0.31), (0.38, 0.0, 0.01), (0.0, -0.2, -0.4), (1.0, -0.2, -0.4), (0.96, -0.16, -0.32), (0.0, -0.16, -0.32), (0.0, 0.0, -0.32), (0.0, 0.0, -0.3), (0.96, 0.0, -0.32), (0.98, 0.0, -0.3), (1.0, 0.0, -0.4), (0.98, 0.0, -0.4)], [], [(23, 0, 16, 20), (4, 5, 7, 6), (6, 7, 9, 8), (8, 9, 11, 10), (10, 11, 13, 12), (22, 15, 0, 23), (15, 14, 1, 0), (21, 3, 15, 22), (3, 2, 14, 15), (0, 1, 17, 16), (17, 18, 20, 16), (3, 21, 19, 2)])
me_cube_028.polygons.foreach_set('use_smooth', [True] * 12)
me_cube_028.materials.append(mat_lamp)
me_cube_028.use_remesh_preserve_volume = False
me_cube_028.use_remesh_preserve_attributes = False
me_cube_028.use_mirror_vertex_groups = False
me_cube_028.update()
me_lamplight_004 = bpy.data.meshes.new('LampLight.004')
me_lamplight_004.from_pydata([(0.9798, -0.05, -0.3457), (0.0, -0.05, -0.345), (0.9813, -0.06414, -0.3513), (0.0, -0.06414, -0.3509), (0.985, -0.07, -0.365), (0.0, -0.07, -0.365), (0.9887, -0.06414, -0.3787), (0.0, -0.06414, -0.3791), (0.9902, -0.05, -0.3843), (0.0, -0.05, -0.385), (0.9887, -0.03586, -0.3787), (0.0, -0.03586, -0.3791), (0.985, -0.03, -0.365), (0.0, -0.03, -0.365), (0.0, -0.11, -0.365), (0.985, -0.11, -0.365), (0.0, -0.1159, -0.3791), (0.9887, -0.1159, -0.3787), (0.0, -0.13, -0.385), (0.9902, -0.13, -0.3843), (0.0, -0.1441, -0.3791), (0.9887, -0.1441, -0.3787), (0.0, -0.15, -0.365), (0.985, -0.15, -0.365), (0.0, -0.1441, -0.3509), (0.9813, -0.1441, -0.3513), (0.0, -0.13, -0.345), (0.9798, -0.13, -0.3457), (0.0, -0.1159, -0.3509), (0.9813, -0.1159, -0.3513), (0.0, -0.03586, -0.3509), (0.9813, -0.03586, -0.3513)], [], [(9, 8, 6, 7), (18, 19, 21, 20), (16, 17, 19, 18), (13, 11, 9, 7, 5, 3, 1, 30), (3, 2, 0, 1), (13, 12, 10, 11), (7, 6, 4, 5), (5, 4, 2, 3), (11, 10, 8, 9), (10, 12, 31, 0, 2, 4, 6, 8), (14, 15, 17, 16), (1, 0, 31, 30), (20, 21, 23, 22), (22, 23, 25, 24), (24, 25, 27, 26), (17, 15, 29, 27, 25, 23, 21, 19), (28, 29, 15, 14), (26, 27, 29, 28), (14, 16, 18, 20, 22, 24, 26, 28), (30, 31, 12, 13)])
me_lamplight_004.polygons.foreach_set('use_smooth', [True] * 20)
me_lamplight_004.materials.append(mat_lamplight)
me_lamplight_004.use_remesh_preserve_volume = False
me_lamplight_004.use_remesh_preserve_attributes = False
me_lamplight_004.use_mirror_vertex_groups = False
me_lamplight_004.update()
me_cube_027 = bpy.data.meshes.new('Cube.027')
me_cube_027.from_pydata([(0.98, -0.18, -0.4), (0.0, -0.18, -0.4), (0.0, -0.18, -0.3), (0.98, -0.18, -0.3), (0.42, -8.742e-10, -0.31), (0.42, 0.0, 0.01), (0.4141, -0.01414, -0.31), (0.4141, -0.01414, 0.01), (0.4, -0.02, -0.31), (0.4, -0.02, 0.01), (0.3859, -0.01414, -0.31), (0.3859, -0.01414, 0.01), (0.38, 2.385e-10, -0.31), (0.38, 0.0, 0.01), (0.0, -0.2, -0.4), (1.0, -0.2, -0.4), (0.96, -0.16, -0.32), (0.0, -0.16, -0.32), (0.0, 0.0, -0.32), (0.0, 0.0, -0.3), (0.96, 0.0, -0.32), (0.98, 0.0, -0.3), (1.0, 0.0, -0.4), (0.98, 0.0, -0.4)], [], [(23, 0, 16, 20), (4, 5, 7, 6), (6, 7, 9, 8), (8, 9, 11, 10), (10, 11, 13, 12), (22, 15, 0, 23), (15, 14, 1, 0), (21, 3, 15, 22), (3, 2, 14, 15), (0, 1, 17, 16), (17, 18, 20, 16), (3, 21, 19, 2)])
me_cube_027.polygons.foreach_set('use_smooth', [True] * 12)
me_cube_027.materials.append(mat_lamp)
me_cube_027.use_remesh_preserve_volume = False
me_cube_027.use_remesh_preserve_attributes = False
me_cube_027.use_mirror_vertex_groups = False
me_cube_027.update()
me_lamplight_003 = bpy.data.meshes.new('LampLight.003')
me_lamplight_003.from_pydata([(0.9798, -0.05, -0.3457), (0.0, -0.05, -0.345), (0.9813, -0.06414, -0.3513), (0.0, -0.06414, -0.3509), (0.985, -0.07, -0.365), (0.0, -0.07, -0.365), (0.9887, -0.06414, -0.3787), (0.0, -0.06414, -0.3791), (0.9902, -0.05, -0.3843), (0.0, -0.05, -0.385), (0.9887, -0.03586, -0.3787), (0.0, -0.03586, -0.3791), (0.985, -0.03, -0.365), (0.0, -0.03, -0.365), (0.0, -0.11, -0.365), (0.985, -0.11, -0.365), (0.0, -0.1159, -0.3791), (0.9887, -0.1159, -0.3787), (0.0, -0.13, -0.385), (0.9902, -0.13, -0.3843), (0.0, -0.1441, -0.3791), (0.9887, -0.1441, -0.3787), (0.0, -0.15, -0.365), (0.985, -0.15, -0.365), (0.0, -0.1441, -0.3509), (0.9813, -0.1441, -0.3513), (0.0, -0.13, -0.345), (0.9798, -0.13, -0.3457), (0.0, -0.1159, -0.3509), (0.9813, -0.1159, -0.3513), (0.0, -0.03586, -0.3509), (0.9813, -0.03586, -0.3513)], [], [(9, 8, 6, 7), (18, 19, 21, 20), (16, 17, 19, 18), (13, 11, 9, 7, 5, 3, 1, 30), (3, 2, 0, 1), (13, 12, 10, 11), (7, 6, 4, 5), (5, 4, 2, 3), (11, 10, 8, 9), (10, 12, 31, 0, 2, 4, 6, 8), (14, 15, 17, 16), (1, 0, 31, 30), (20, 21, 23, 22), (22, 23, 25, 24), (24, 25, 27, 26), (17, 15, 29, 27, 25, 23, 21, 19), (28, 29, 15, 14), (26, 27, 29, 28), (14, 16, 18, 20, 22, 24, 26, 28), (30, 31, 12, 13)])
me_lamplight_003.polygons.foreach_set('use_smooth', [True] * 20)
me_lamplight_003.materials.append(mat_lamplight)
me_lamplight_003.use_remesh_preserve_volume = False
me_lamplight_003.use_remesh_preserve_attributes = False
me_lamplight_003.use_mirror_vertex_groups = False
me_lamplight_003.update()
me_cube_024 = bpy.data.meshes.new('Cube.024')
me_cube_024.from_pydata([(0.98, -0.18, -0.4), (0.0, -0.18, -0.4), (0.0, -0.18, -0.3), (0.98, -0.18, -0.3), (0.42, -8.742e-10, -0.31), (0.42, 0.0, 0.01), (0.4141, -0.01414, -0.31), (0.4141, -0.01414, 0.01), (0.4, -0.02, -0.31), (0.4, -0.02, 0.01), (0.3859, -0.01414, -0.31), (0.3859, -0.01414, 0.01), (0.38, 2.385e-10, -0.31), (0.38, 0.0, 0.01), (0.0, -0.2, -0.4), (1.0, -0.2, -0.4), (0.96, -0.16, -0.32), (0.0, -0.16, -0.32), (0.0, 0.0, -0.32), (0.0, 0.0, -0.3), (0.96, 0.0, -0.32), (0.98, 0.0, -0.3), (1.0, 0.0, -0.4), (0.98, 0.0, -0.4)], [], [(23, 0, 16, 20), (4, 5, 7, 6), (6, 7, 9, 8), (8, 9, 11, 10), (10, 11, 13, 12), (22, 15, 0, 23), (15, 14, 1, 0), (21, 3, 15, 22), (3, 2, 14, 15), (0, 1, 17, 16), (17, 18, 20, 16), (3, 21, 19, 2)])
me_cube_024.polygons.foreach_set('use_smooth', [True] * 12)
me_cube_024.materials.append(mat_lamp)
me_cube_024.use_remesh_preserve_volume = False
me_cube_024.use_remesh_preserve_attributes = False
me_cube_024.use_mirror_vertex_groups = False
me_cube_024.update()
me_lamplight = bpy.data.meshes.new('LampLight')
me_lamplight.from_pydata([(0.9798, -0.05, -0.3457), (0.0, -0.05, -0.345), (0.9813, -0.06414, -0.3513), (0.0, -0.06414, -0.3509), (0.985, -0.07, -0.365), (0.0, -0.07, -0.365), (0.9887, -0.06414, -0.3787), (0.0, -0.06414, -0.3791), (0.9902, -0.05, -0.3843), (0.0, -0.05, -0.385), (0.9887, -0.03586, -0.3787), (0.0, -0.03586, -0.3791), (0.985, -0.03, -0.365), (0.0, -0.03, -0.365), (0.0, -0.11, -0.365), (0.985, -0.11, -0.365), (0.0, -0.1159, -0.3791), (0.9887, -0.1159, -0.3787), (0.0, -0.13, -0.385), (0.9902, -0.13, -0.3843), (0.0, -0.1441, -0.3791), (0.9887, -0.1441, -0.3787), (0.0, -0.15, -0.365), (0.985, -0.15, -0.365), (0.0, -0.1441, -0.3509), (0.9813, -0.1441, -0.3513), (0.0, -0.13, -0.345), (0.9798, -0.13, -0.3457), (0.0, -0.1159, -0.3509), (0.9813, -0.1159, -0.3513), (0.0, -0.03586, -0.3509), (0.9813, -0.03586, -0.3513)], [], [(9, 8, 6, 7), (18, 19, 21, 20), (16, 17, 19, 18), (13, 11, 9, 7, 5, 3, 1, 30), (3, 2, 0, 1), (13, 12, 10, 11), (7, 6, 4, 5), (5, 4, 2, 3), (11, 10, 8, 9), (10, 12, 31, 0, 2, 4, 6, 8), (14, 15, 17, 16), (1, 0, 31, 30), (20, 21, 23, 22), (22, 23, 25, 24), (24, 25, 27, 26), (17, 15, 29, 27, 25, 23, 21, 19), (28, 29, 15, 14), (26, 27, 29, 28), (14, 16, 18, 20, 22, 24, 26, 28), (30, 31, 12, 13)])
me_lamplight.polygons.foreach_set('use_smooth', [True] * 20)
me_lamplight.materials.append(mat_lamplight)
me_lamplight.use_remesh_preserve_volume = False
me_lamplight.use_remesh_preserve_attributes = False
me_lamplight.use_mirror_vertex_groups = False
me_lamplight.update()
me_plane_005 = bpy.data.meshes.new('Plane.005')
me_plane_005.from_pydata([(-2.5, -8.6, 0.0), (28.5, -8.6, 0.0), (-2.5, 10.6, 0.0), (28.5, 10.6, 0.0), (-2.5, 2.0, 0.0), (-2.5, -2.384e-07, 0.0), (28.5, 0.0, 0.0), (28.5, 2.0, 0.0), (-1.5, -8.6, 0.0), (27.5, -8.6, 0.0), (27.5, 10.6, 0.0), (-1.5, 10.6, 0.0), (27.5, 2.0, 0.0), (-1.5, 2.0, 0.0), (27.5, -7.947e-08, 0.0), (-1.5, -1.589e-07, 0.0), (-2.5, -7.6, 0.0), (28.5, -7.6, 0.0), (27.5, -7.6, 0.0), (-1.5, -7.6, 0.0), (28.5, 9.6, 0.0), (-2.5, 9.6, 0.0), (27.5, 9.6, 0.0), (-1.5, 9.6, 0.0), (27.5, 2.0, 0.3), (-1.5, 2.0, 0.3), (27.5, -7.947e-08, 0.3), (-1.5, -1.589e-07, 0.3), (27.5, -7.6, 0.3), (-1.5, -7.6, 0.3), (27.5, 9.6, 0.3), (-1.5, 9.6, 0.3), (27.5, 2.0, -0.2), (-1.5, 2.0, -0.2), (27.5, -7.947e-08, -0.2), (-1.5, -1.589e-07, -0.2), (5.0, -8.6, 0.0), (7.0, -8.6, 0.0), (10.0, -8.6, 0.0), (12.0, -8.6, 0.0), (15.0, -8.6, 0.0), (17.0, -8.6, 0.0), (20.0, -8.6, 0.0), (22.0, -8.6, 0.0), (22.0, 10.6, 0.0), (20.0, 10.6, 0.0), (17.0, 10.6, 0.0), (15.0, 10.6, 0.0), (12.0, 10.6, 0.0), (10.0, 10.6, 0.0), (7.0, 10.6, 0.0), (5.0, 10.6, 0.0), (22.0, 2.0, 0.0), (20.0, 2.0, 0.0), (17.0, 2.0, 0.0), (15.0, 2.0, 0.0), (12.0, 2.0, 0.0), (10.0, 2.0, 0.0), (7.0, 2.0, 0.0), (5.0, 2.0, 0.0), (22.0, -8.83e-08, 0.0), (20.0, -9.713e-08, 0.0), (17.0, -1.06e-07, 0.0), (15.0, -1.148e-07, 0.0), (12.0, -1.236e-07, 0.0), (10.0, -1.325e-07, 0.0), (7.0, -1.413e-07, 0.0), (5.0, -1.501e-07, 0.0), (22.0, -7.6, 0.0), (20.0, -7.6, 0.0), (17.0, -7.6, 0.0), (15.0, -7.6, 0.0), (12.0, -7.6, 0.0), (10.0, -7.6, 0.0), (7.0, -7.6, 0.0), (5.0, -7.6, 0.0), (22.0, 9.6, 0.0), (20.0, 9.6, 0.0), (17.0, 9.6, 0.0), (15.0, 9.6, 0.0), (12.0, 9.6, 0.0), (10.0, 9.6, 0.0), (7.0, 9.6, 0.0), (5.0, 9.6, 0.0), (22.0, 2.0, 0.3), (20.0, 2.0, 0.3), (17.0, 2.0, 0.3), (15.0, 2.0, 0.3), (12.0, 2.0, 0.3), (10.0, 2.0, 0.3), (7.0, 2.0, 0.3), (5.0, 2.0, 0.3), (22.0, -8.83e-08, 0.3), (20.0, -9.713e-08, 0.3), (17.0, -1.06e-07, 0.3), (15.0, -1.148e-07, 0.3), (12.0, -1.236e-07, 0.3), (10.0, -1.325e-07, 0.3), (7.0, -1.413e-07, 0.3), (5.0, -1.501e-07, 0.3), (22.0, -7.6, 0.3), (20.0, -7.6, 0.3), (17.0, -7.6, 0.3), (15.0, -7.6, 0.3), (12.0, -7.6, 0.3), (10.0, -7.6, 0.3), (7.0, -7.6, 0.3), (5.0, -7.6, 0.3), (22.0, 9.6, 0.3), (20.0, 9.6, 0.3), (17.0, 9.6, 0.3), (15.0, 9.6, 0.3), (12.0, 9.6, 0.3), (10.0, 9.6, 0.3), (7.0, 9.6, 0.3), (5.0, 9.6, 0.3), (22.0, 2.0, -0.2), (20.0, 2.0, -0.2), (17.0, 2.0, -0.2), (15.0, 2.0, -0.2), (12.0, 2.0, -0.2), (10.0, 2.0, -0.2), (7.0, 2.0, -0.2), (5.0, 2.0, -0.2), (22.0, -8.83e-08, -0.2), (20.0, -9.713e-08, -0.2), (17.0, -1.06e-07, -0.2), (15.0, -1.148e-07, -0.2), (12.0, -1.236e-07, -0.2), (10.0, -1.325e-07, -0.2), (7.0, -1.413e-07, -0.2), (5.0, -1.501e-07, -0.2), (21.31, 1.313, -0.4), (20.69, 1.313, -0.4), (16.31, 1.313, -0.4), (15.69, 1.313, -0.4), (11.31, 1.313, -0.4), (10.69, 1.313, -0.4), (6.313, 1.313, -0.4), (5.687, 1.313, -0.4), (21.31, 0.6866, -0.4), (20.69, 0.6866, -0.4), (16.31, 0.6866, -0.4), (15.69, 0.6866, -0.4), (11.31, 0.6866, -0.4), (10.69, 0.6866, -0.4), (6.313, 0.6866, -0.4), (5.687, 0.6866, -0.4), (21.31, 1.313, -3.1), (20.69, 1.313, -3.1), (16.31, 1.313, -3.1), (15.69, 1.313, -3.1), (11.31, 1.313, -3.1), (10.69, 1.313, -3.1), (6.313, 1.313, -3.1), (5.687, 1.313, -3.1), (21.31, 0.6866, -3.1), (20.69, 0.6866, -3.1), (16.31, 0.6866, -3.1), (15.69, 0.6866, -3.1), (11.31, 0.6866, -3.1), (10.69, 0.6866, -3.1), (6.313, 0.6866, -3.1), (5.687, 0.6866, -3.1), (21.54, 1.542, -3.3), (20.46, 1.542, -3.3), (16.54, 1.542, -3.3), (15.46, 1.542, -3.3), (11.54, 1.542, -3.3), (10.46, 1.542, -3.3), (6.542, 1.542, -3.3), (5.458, 1.542, -3.3), (21.54, 0.4576, -3.3), (20.46, 0.4576, -3.3), (16.54, 0.4576, -3.3), (15.46, 0.4576, -3.3), (11.54, 0.4576, -3.3), (10.46, 0.4576, -3.3), (6.542, 0.4576, -3.3), (5.458, 0.4576, -3.3), (21.54, 1.542, -3.5), (20.46, 1.542, -3.5), (16.54, 1.542, -3.5), (15.46, 1.542, -3.5), (11.54, 1.542, -3.5), (10.46, 1.542, -3.5), (6.542, 1.542, -3.5), (5.458, 1.542, -3.5), (21.54, 0.4576, -3.5), (20.46, 0.4576, -3.5), (16.54, 0.4576, -3.5), (15.46, 0.4576, -3.5), (11.54, 0.4576, -3.5), (10.46, 0.4576, -3.5), (6.542, 0.4576, -3.5), (5.458, 0.4576, -3.5)], [], [(19, 8, 0, 16), (23, 13, 4, 21), (17, 1, 9, 18), (75, 36, 8, 19), (20, 7, 12, 22), (13, 23, 31, 25), (12, 7, 32), (15, 5, 35), (15, 19, 16, 5), (6, 17, 18, 14), (76, 22, 30, 108), (11, 23, 21, 2), (3, 20, 22, 10), (51, 83, 23, 11), (115, 91, 25, 31), (99, 107, 29, 27), (22, 12, 24, 30), (75, 19, 29, 107), (19, 15, 27, 29), (14, 18, 28, 26), (60, 14, 26, 92), (59, 13, 25, 91), (123, 131, 35, 33), (14, 34, 6), (67, 15, 35, 131), (52, 12, 32, 116), (4, 13, 33), (35, 5, 4, 33), (7, 6, 34, 32), (18, 9, 43, 68), (68, 43, 42, 69), (69, 42, 41, 70), (70, 41, 40, 71), (71, 40, 39, 72), (72, 39, 38, 73), (73, 38, 37, 74), (74, 37, 36, 75), (23, 83, 115, 31), (83, 82, 114, 115), (82, 81, 113, 114), (81, 80, 112, 113), (80, 79, 111, 112), (79, 78, 110, 111), (78, 77, 109, 110), (77, 76, 108, 109), (10, 22, 76, 44), (44, 76, 77, 45), (45, 77, 78, 46), (46, 78, 79, 47), (47, 79, 80, 48), (48, 80, 81, 49), (49, 81, 82, 50), (50, 82, 83, 51), (30, 24, 84, 108), (108, 84, 85, 109), (109, 85, 86, 110), (110, 86, 87, 111), (111, 87, 88, 112), (112, 88, 89, 113), (113, 89, 90, 114), (114, 90, 91, 115), (26, 28, 100, 92), (92, 100, 101, 93), (93, 101, 102, 94), (94, 102, 103, 95), (95, 103, 104, 96), (96, 104, 105, 97), (97, 105, 106, 98), (98, 106, 107, 99), (18, 68, 100, 28), (68, 69, 101, 100), (69, 70, 102, 101), (70, 71, 103, 102), (71, 72, 104, 103), (72, 73, 105, 104), (73, 74, 106, 105), (74, 75, 107, 106), (15, 67, 99, 27), (67, 66, 98, 99), (66, 65, 97, 98), (65, 64, 96, 97), (64, 63, 95, 96), (63, 62, 94, 95), (62, 61, 93, 94), (61, 60, 92, 93), (12, 52, 84, 24), (52, 53, 85, 84), (53, 54, 86, 85), (54, 55, 87, 86), (55, 56, 88, 87), (56, 57, 89, 88), (57, 58, 90, 89), (58, 59, 91, 90), (32, 34, 124, 116), (128, 129, 145, 144), (117, 125, 126, 118), (125, 117, 133, 141), (119, 127, 128, 120), (130, 131, 147, 146), (121, 129, 130, 122), (127, 119, 135, 143), (14, 60, 124, 34), (60, 61, 125, 124), (61, 62, 126, 125), (62, 63, 127, 126), (63, 64, 128, 127), (64, 65, 129, 128), (65, 66, 130, 129), (66, 67, 131, 130), (13, 59, 123, 33), (59, 58, 122, 123), (58, 57, 121, 122), (57, 56, 120, 121), (56, 55, 119, 120), (55, 54, 118, 119), (54, 53, 117, 118), (53, 52, 116, 117), (132, 140, 156, 148), (134, 142, 158, 150), (136, 144, 160, 152), (135, 134, 150, 151), (126, 127, 143, 142), (124, 125, 141, 140), (122, 130, 146, 138), (123, 122, 138, 139), (120, 128, 144, 136), (121, 120, 136, 137), (118, 126, 142, 134), (119, 118, 134, 135), (116, 124, 140, 132), (117, 116, 132, 133), (131, 123, 139, 147), (129, 121, 137, 145), (159, 151, 167, 175), (149, 148, 164, 165), (161, 153, 169, 177), (153, 152, 168, 169), (144, 145, 161, 160), (140, 141, 157, 156), (147, 139, 155, 163), (137, 136, 152, 153), (145, 137, 153, 161), (133, 132, 148, 149), (143, 135, 151, 159), (141, 133, 149, 157), (146, 147, 163, 162), (142, 143, 159, 158), (139, 138, 154, 155), (138, 146, 162, 154), (168, 176, 192, 184), (167, 166, 182, 183), (170, 178, 194, 186), (171, 170, 186, 187), (157, 149, 165, 173), (162, 163, 179, 178), (158, 159, 175, 174), (155, 154, 170, 171), (154, 162, 178, 170), (151, 150, 166, 167), (152, 160, 176, 168), (150, 158, 174, 166), (148, 156, 172, 164), (160, 161, 177, 176), (156, 157, 173, 172), (163, 155, 171, 179), (166, 174, 190, 182), (164, 172, 188, 180), (176, 177, 193, 192), (172, 173, 189, 188), (179, 171, 187, 195), (169, 168, 184, 185), (177, 169, 185, 193), (165, 164, 180, 181), (175, 167, 183, 191), (173, 165, 181, 189), (178, 179, 195, 194), (174, 175, 191, 190)])
me_plane_005.polygons.foreach_set('material_index', [3, 3, 3, 3, 3, 3, 2, 2, 3, 3, 3, 3, 3, 3, 0, 0, 3, 3, 3, 3, 2, 2, 2, 2, 2, 2, 2, 2, 2, 3, 3, 3, 3, 3, 3, 3, 3, 3, 3, 3, 3, 3, 3, 3, 3, 3, 3, 3, 3, 3, 3, 3, 3, 0, 0, 0, 0, 0, 0, 0, 0, 0, 0, 0, 0, 0, 0, 0, 0, 3, 3, 3, 3, 3, 3, 3, 3, 2, 2, 2, 2, 2, 2, 2, 2, 2, 2, 2, 2, 2, 2, 2, 2, 2, 3, 2, 3, 2, 3, 2, 3, 2, 2, 2, 2, 2, 2, 2, 2, 2, 2, 2, 2, 2, 2, 2, 2, 3, 3, 3, 3, 3, 3, 3, 3, 3, 3, 3, 3, 3, 3, 3, 3, 3, 3, 3, 3, 3, 3, 3, 3, 3, 3, 3, 3, 3, 3, 3, 3, 3, 3, 3, 3, 3, 3, 3, 3, 3, 3, 3, 3, 3, 3, 3, 3, 3, 3, 3, 3, 3, 3, 3, 3, 3, 3, 3, 3])
me_plane_005.materials.append(mat_base)
me_plane_005.materials.append(mat_gray1)
me_plane_005.materials.append(mat_gray2)
me_plane_005.materials.append(mat_gray4)
me_plane_005.use_remesh_preserve_volume = False
me_plane_005.use_remesh_preserve_attributes = False
me_plane_005.use_mirror_vertex_groups = False
me_plane_005.update()

# ---- objects
ob_officemodular_038 = bpy.data.objects.new('OfficeModular.038', me_plane)
ob_officemodular_037 = bpy.data.objects.new('OfficeModular.037', me_plane)
ob_officemodular_036 = bpy.data.objects.new('OfficeModular.036', me_plane)
ob_officemodular_035 = bpy.data.objects.new('OfficeModular.035', me_plane)
ob_officemodular_034 = bpy.data.objects.new('OfficeModular.034', me_plane)
ob_officemodular_033 = bpy.data.objects.new('OfficeModular.033', me_plane)
ob_officemodular_032 = bpy.data.objects.new('OfficeModular.032', me_plane)
ob_officemodular_031 = bpy.data.objects.new('OfficeModular.031', me_plane)
ob_officemodular_030 = bpy.data.objects.new('OfficeModular.030', me_plane)
ob_officemodular_029 = bpy.data.objects.new('OfficeModular.029', me_plane)
ob_officemodular_028 = bpy.data.objects.new('OfficeModular.028', me_plane)
ob_officemodular_026 = bpy.data.objects.new('OfficeModular.026', me_plane)
ob_officemodular_027 = bpy.data.objects.new('OfficeModular.027', me_plane)
ob_officemodular_025 = bpy.data.objects.new('OfficeModular.025', me_plane)
ob_officemodular_023 = bpy.data.objects.new('OfficeModular.023', me_plane)
ob_officemodular_019 = bpy.data.objects.new('OfficeModular.019', me_plane)
ob_officemodular_024 = bpy.data.objects.new('OfficeModular.024', me_plane)
ob_officemodular_022 = bpy.data.objects.new('OfficeModular.022', me_plane)
ob_officemodular_021 = bpy.data.objects.new('OfficeModular.021', me_plane)
ob_officemodular_020 = bpy.data.objects.new('OfficeModular.020', me_plane)
ob_officemodular_018 = bpy.data.objects.new('OfficeModular.018', me_plane)
ob_officemodular_017 = bpy.data.objects.new('OfficeModular.017', me_plane)
ob_officemodular_016 = bpy.data.objects.new('OfficeModular.016', me_plane)
ob_officemodular_015 = bpy.data.objects.new('OfficeModular.015', me_plane)
ob_officemodular_014 = bpy.data.objects.new('OfficeModular.014', me_plane)
ob_officemodular_013 = bpy.data.objects.new('OfficeModular.013', me_plane)
ob_officemodular_012 = bpy.data.objects.new('OfficeModular.012', me_plane)
ob_officemodular_011 = bpy.data.objects.new('OfficeModular.011', me_plane)
ob_officemodular_010 = bpy.data.objects.new('OfficeModular.010', me_plane)
ob_officemodular_009 = bpy.data.objects.new('OfficeModular.009', me_plane)
ob_officemodular_008 = bpy.data.objects.new('OfficeModular.008', me_plane)
ob_officemodular_007 = bpy.data.objects.new('OfficeModular.007', me_plane)
ob_officemodular_006 = bpy.data.objects.new('OfficeModular.006', me_plane)
ob_officemodular_005 = bpy.data.objects.new('OfficeModular.005', me_plane)
ob_officemodular_004 = bpy.data.objects.new('OfficeModular.004', me_plane)
ob_officemodular_003 = bpy.data.objects.new('OfficeModular.003', me_plane)
ob_officemodular_002 = bpy.data.objects.new('OfficeModular.002', me_plane)
ob_officemodular_001 = bpy.data.objects.new('OfficeModular.001', me_plane)
ob_floor = bpy.data.objects.new('Floor', me_plane_003)
ob_plane_015 = bpy.data.objects.new('Plane.015', me_plane_004)
ob_plane_014 = bpy.data.objects.new('Plane.014', me_plane_004)
ob_plane_013 = bpy.data.objects.new('Plane.013', me_plane_004)
ob_plane_012 = bpy.data.objects.new('Plane.012', me_plane_004)
ob_plane_011 = bpy.data.objects.new('Plane.011', me_plane_004)
ob_plane_010 = bpy.data.objects.new('Plane.010', me_plane_004)
ob_plane_009 = bpy.data.objects.new('Plane.009', me_plane_004)
ob_plane_008 = bpy.data.objects.new('Plane.008', me_plane_004)
ob_plane_007 = bpy.data.objects.new('Plane.007', me_plane_004)
ob_plane_006 = bpy.data.objects.new('Plane.006', me_plane_004)
ob_plane_005 = bpy.data.objects.new('Plane.005', me_plane_004)
ob_plane_004 = bpy.data.objects.new('Plane.004', me_plane_004)
ob_plane_003 = bpy.data.objects.new('Plane.003', me_plane_004)
ob_plane_002 = bpy.data.objects.new('Plane.002', me_plane_004)
ob_plane_001 = bpy.data.objects.new('Plane.001', me_plane_004)
ob_lamp_017 = bpy.data.objects.new('Lamp.017', me_cube_059)
ob_lamplight_017 = bpy.data.objects.new('LampLight.017', me_lamplight_020)
ob_lamp_016 = bpy.data.objects.new('Lamp.016', me_cube_058)
ob_lamplight_016 = bpy.data.objects.new('LampLight.016', me_lamplight_019)
ob_lamp_015 = bpy.data.objects.new('Lamp.015', me_cube_057)
ob_lamplight_015 = bpy.data.objects.new('LampLight.015', me_lamplight_018)
ob_lamp_012 = bpy.data.objects.new('Lamp.012', me_cube_054)
ob_lamplight_012 = bpy.data.objects.new('LampLight.012', me_lamplight_015)
ob_lamp_005 = bpy.data.objects.new('Lamp.005', me_cube_029)
ob_lamplight_005 = bpy.data.objects.new('LampLight.005', me_lamplight_005)
ob_lamp_004 = bpy.data.objects.new('Lamp.004', me_cube_028)
ob_lamplight_004 = bpy.data.objects.new('LampLight.004', me_lamplight_004)
ob_lamp_003 = bpy.data.objects.new('Lamp.003', me_cube_027)
ob_lamplight_003 = bpy.data.objects.new('LampLight.003', me_lamplight_003)
ob_lamp = bpy.data.objects.new('Lamp', me_cube_024)
ob_lamplight = bpy.data.objects.new('LampLight', me_lamplight)
ob_floor_001 = bpy.data.objects.new('Floor.001', me_plane_005)
ob_lamp_1 = bpy.data.objects.new('Lamp', None)
ob_lamplight_1 = bpy.data.objects.new('LampLight', None)
ob_plane = bpy.data.objects.new('Plane', me_plane_004)
ob_officemodular = bpy.data.objects.new('OfficeModular', me_plane)

# ---- transforms, parenting, visibility, modifiers, constraints
ob_officemodular_038.location = (37.8, 10.0, 0.0)
ob_officemodular_038.rotation_euler = (0.0, -0.0, 3.142)
ob_officemodular_038.lineart.crease_threshold = 0.0
_m = ob_officemodular_038.modifiers.new('Mirror', 'MIRROR')
ob_officemodular_037.location = (40.8, 10.0, 0.0)
ob_officemodular_037.rotation_euler = (0.0, -0.0, 3.142)
ob_officemodular_037.lineart.crease_threshold = 0.0
_m = ob_officemodular_037.modifiers.new('Mirror', 'MIRROR')
ob_officemodular_036.location = (43.8, 10.0, 0.0)
ob_officemodular_036.rotation_euler = (0.0, -0.0, 3.142)
ob_officemodular_036.lineart.crease_threshold = 0.0
_m = ob_officemodular_036.modifiers.new('Mirror', 'MIRROR')
ob_officemodular_035.location = (46.8, 7.0, 0.0)
ob_officemodular_035.rotation_euler = (0.0, -0.0, 1.571)
ob_officemodular_035.lineart.crease_threshold = 0.0
_m = ob_officemodular_035.modifiers.new('Mirror', 'MIRROR')
ob_officemodular_034.location = (46.8, 4.0, 0.0)
ob_officemodular_034.rotation_euler = (0.0, -0.0, 1.571)
ob_officemodular_034.lineart.crease_threshold = 0.0
_m = ob_officemodular_034.modifiers.new('Mirror', 'MIRROR')
ob_officemodular_033.location = (46.8, 1.0, 0.0)
ob_officemodular_033.rotation_euler = (0.0, -0.0, 1.571)
ob_officemodular_033.lineart.crease_threshold = 0.0
_m = ob_officemodular_033.modifiers.new('Mirror', 'MIRROR')
ob_officemodular_032.location = (46.8, -2.0, 0.0)
ob_officemodular_032.rotation_euler = (0.0, -0.0, 1.571)
ob_officemodular_032.lineart.crease_threshold = 0.0
_m = ob_officemodular_032.modifiers.new('Mirror', 'MIRROR')
ob_officemodular_031.location = (46.8, -5.0, 0.0)
ob_officemodular_031.rotation_euler = (0.0, -0.0, 1.571)
ob_officemodular_031.lineart.crease_threshold = 0.0
_m = ob_officemodular_031.modifiers.new('Mirror', 'MIRROR')
ob_officemodular_030.location = (43.8, -8.0, 0.0)
ob_officemodular_030.lineart.crease_threshold = 0.0
_m = ob_officemodular_030.modifiers.new('Mirror', 'MIRROR')
ob_officemodular_029.location = (40.8, -8.0, 0.0)
ob_officemodular_029.lineart.crease_threshold = 0.0
_m = ob_officemodular_029.modifiers.new('Mirror', 'MIRROR')
ob_officemodular_028.location = (37.8, -8.0, 0.0)
ob_officemodular_028.lineart.crease_threshold = 0.0
_m = ob_officemodular_028.modifiers.new('Mirror', 'MIRROR')
ob_officemodular_026.location = (34.8, 7.0, 0.0)
ob_officemodular_026.rotation_euler = (0.0, -0.0, 4.712)
ob_officemodular_026.lineart.crease_threshold = 0.0
_m = ob_officemodular_026.modifiers.new('Mirror', 'MIRROR')
ob_officemodular_027.location = (34.8, -5.0, 0.0)
ob_officemodular_027.rotation_euler = (0.0, -0.0, 4.712)
ob_officemodular_027.lineart.crease_threshold = 0.0
_m = ob_officemodular_027.modifiers.new('Mirror', 'MIRROR')
ob_officemodular_025.location = (34.8, 4.0, 0.0)
ob_officemodular_025.rotation_euler = (0.0, -0.0, 4.712)
ob_officemodular_025.lineart.crease_threshold = 0.0
_m = ob_officemodular_025.modifiers.new('Mirror', 'MIRROR')
ob_officemodular_023.location = (34.8, -2.0, 0.0)
ob_officemodular_023.rotation_euler = (0.0, -0.0, 4.712)
ob_officemodular_023.lineart.crease_threshold = 0.0
_m = ob_officemodular_023.modifiers.new('Mirror', 'MIRROR')
ob_officemodular_019.location = (31.0, -8.0, 0.0)
ob_officemodular_019.lineart.crease_threshold = 0.0
_m = ob_officemodular_019.modifiers.new('Mirror', 'MIRROR')
ob_officemodular_024.location = (4.0, -5.0, 0.0)
ob_officemodular_024.rotation_euler = (0.0, -0.0, -1.571)
ob_officemodular_024.lineart.crease_threshold = 0.0
_m = ob_officemodular_024.modifiers.new('Mirror', 'MIRROR')
ob_officemodular_022.location = (4.0, -2.0, 0.0)
ob_officemodular_022.rotation_euler = (0.0, -0.0, -1.571)
ob_officemodular_022.lineart.crease_threshold = 0.0
_m = ob_officemodular_022.modifiers.new('Mirror', 'MIRROR')
ob_officemodular_021.location = (4.0, 4.0, 0.0)
ob_officemodular_021.rotation_euler = (0.0, -0.0, -1.571)
ob_officemodular_021.lineart.crease_threshold = 0.0
_m = ob_officemodular_021.modifiers.new('Mirror', 'MIRROR')
ob_officemodular_020.location = (4.0, 7.0, 0.0)
ob_officemodular_020.rotation_euler = (0.0, -0.0, -1.571)
ob_officemodular_020.lineart.crease_threshold = 0.0
_m = ob_officemodular_020.modifiers.new('Mirror', 'MIRROR')
ob_officemodular_018.location = (7.0, 10.0, 0.0)
ob_officemodular_018.rotation_euler = (0.0, -0.0, -3.142)
ob_officemodular_018.lineart.crease_threshold = 0.0
_m = ob_officemodular_018.modifiers.new('Mirror', 'MIRROR')
ob_officemodular_017.location = (19.0, 10.0, 0.0)
ob_officemodular_017.rotation_euler = (0.0, -0.0, -3.142)
ob_officemodular_017.lineart.crease_threshold = 0.0
_m = ob_officemodular_017.modifiers.new('Mirror', 'MIRROR')
ob_officemodular_016.location = (16.0, 10.0, 0.0)
ob_officemodular_016.rotation_euler = (0.0, -0.0, -3.142)
ob_officemodular_016.lineart.crease_threshold = 0.0
_m = ob_officemodular_016.modifiers.new('Mirror', 'MIRROR')
ob_officemodular_015.location = (10.0, 10.0, 0.0)
ob_officemodular_015.rotation_euler = (0.0, -0.0, -3.142)
ob_officemodular_015.lineart.crease_threshold = 0.0
_m = ob_officemodular_015.modifiers.new('Mirror', 'MIRROR')
ob_officemodular_014.location = (13.0, 10.0, 0.0)
ob_officemodular_014.rotation_euler = (0.0, -0.0, -3.142)
ob_officemodular_014.lineart.crease_threshold = 0.0
_m = ob_officemodular_014.modifiers.new('Mirror', 'MIRROR')
ob_officemodular_013.location = (25.0, 10.0, 0.0)
ob_officemodular_013.rotation_euler = (0.0, -0.0, -3.142)
ob_officemodular_013.lineart.crease_threshold = 0.0
_m = ob_officemodular_013.modifiers.new('Mirror', 'MIRROR')
ob_officemodular_012.location = (22.0, 10.0, 0.0)
ob_officemodular_012.rotation_euler = (0.0, -0.0, -3.142)
ob_officemodular_012.lineart.crease_threshold = 0.0
_m = ob_officemodular_012.modifiers.new('Mirror', 'MIRROR')
ob_officemodular_011.location = (28.0, 10.0, 0.0)
ob_officemodular_011.rotation_euler = (0.0, -0.0, -3.142)
ob_officemodular_011.lineart.crease_threshold = 0.0
_m = ob_officemodular_011.modifiers.new('Mirror', 'MIRROR')
ob_officemodular_010.location = (31.0, 10.0, 0.0)
ob_officemodular_010.rotation_euler = (0.0, -0.0, -3.142)
ob_officemodular_010.lineart.crease_threshold = 0.0
_m = ob_officemodular_010.modifiers.new('Mirror', 'MIRROR')
ob_officemodular_009.location = (34.0, 7.0, 0.0)
ob_officemodular_009.rotation_euler = (0.0, -0.0, 1.571)
ob_officemodular_009.lineart.crease_threshold = 0.0
_m = ob_officemodular_009.modifiers.new('Mirror', 'MIRROR')
ob_officemodular_008.location = (34.0, 4.0, 0.0)
ob_officemodular_008.rotation_euler = (0.0, -0.0, 1.571)
ob_officemodular_008.lineart.crease_threshold = 0.0
_m = ob_officemodular_008.modifiers.new('Mirror', 'MIRROR')
ob_officemodular_007.location = (34.0, -2.0, 0.0)
ob_officemodular_007.rotation_euler = (0.0, -0.0, 1.571)
ob_officemodular_007.lineart.crease_threshold = 0.0
_m = ob_officemodular_007.modifiers.new('Mirror', 'MIRROR')
ob_officemodular_006.location = (34.0, -5.0, 0.0)
ob_officemodular_006.rotation_euler = (0.0, -0.0, 1.571)
ob_officemodular_006.lineart.crease_threshold = 0.0
_m = ob_officemodular_006.modifiers.new('Mirror', 'MIRROR')
ob_officemodular_005.location = (28.0, -8.0, 0.0)
ob_officemodular_005.lineart.crease_threshold = 0.0
_m = ob_officemodular_005.modifiers.new('Mirror', 'MIRROR')
ob_officemodular_004.location = (22.0, -8.0, 0.0)
ob_officemodular_004.lineart.crease_threshold = 0.0
_m = ob_officemodular_004.modifiers.new('Mirror', 'MIRROR')
ob_officemodular_003.location = (19.0, -8.0, 0.0)
ob_officemodular_003.lineart.crease_threshold = 0.0
_m = ob_officemodular_003.modifiers.new('Mirror', 'MIRROR')
ob_officemodular_002.location = (13.0, -8.0, 0.0)
ob_officemodular_002.lineart.crease_threshold = 0.0
_m = ob_officemodular_002.modifiers.new('Mirror', 'MIRROR')
ob_officemodular_001.location = (10.0, -8.0, 0.0)
ob_officemodular_001.lineart.crease_threshold = 0.0
_m = ob_officemodular_001.modifiers.new('Mirror', 'MIRROR')
ob_floor.location = (6.0, 0.0, 0.0)
ob_floor.lineart.crease_threshold = 0.0
ob_plane_015.location = (34.8, -8.0, 0.0)
ob_plane_015.rotation_euler = (1.571, -0.0, 0.0)
ob_plane_015.lineart.crease_threshold = 0.0
ob_plane_014.location = (34.8, -8.0, 0.0)
ob_plane_014.rotation_euler = (1.571, -0.0, -1.571)
ob_plane_014.scale = (-1.0, 1.0, 1.0)
ob_plane_014.lineart.crease_threshold = 0.0
ob_plane_013.location = (34.8, 10.0, 0.0)
ob_plane_013.rotation_euler = (1.571, 0.0, 3.142)
ob_plane_013.scale = (-1.0, 1.0, 1.0)
ob_plane_013.lineart.crease_threshold = 0.0
ob_plane_012.location = (34.8, 10.0, 0.0)
ob_plane_012.rotation_euler = (1.571, -0.0, -1.571)
ob_plane_012.lineart.crease_threshold = 0.0
ob_plane_011.location = (46.8, -8.0, 0.0)
ob_plane_011.rotation_euler = (1.571, 0.0, -1.192e-07)
ob_plane_011.scale = (-1.0, 1.0, 1.0)
ob_plane_011.lineart.crease_threshold = 0.0
ob_plane_010.location = (46.8, -8.0, 0.0)
ob_plane_010.rotation_euler = (1.571, -0.0, 1.571)
ob_plane_010.lineart.crease_threshold = 0.0
ob_plane_009.location = (46.8, 10.0, 0.0)
ob_plane_009.rotation_euler = (1.571, -0.0, 3.142)
ob_plane_009.lineart.crease_threshold = 0.0
ob_plane_008.location = (46.8, 10.0, 0.0)
ob_plane_008.rotation_euler = (1.571, -0.0, 1.571)
ob_plane_008.scale = (-1.0, 1.0, 1.0)
ob_plane_008.lineart.crease_threshold = 0.0
ob_plane_007.location = (4.0, 10.0, 0.0)
ob_plane_007.rotation_euler = (1.571, -0.0, -1.571)
ob_plane_007.lineart.crease_threshold = 0.0
ob_plane_006.location = (4.0, 10.0, 0.0)
ob_plane_006.rotation_euler = (1.571, 0.0, 3.142)
ob_plane_006.scale = (-1.0, 1.0, 1.0)
ob_plane_006.lineart.crease_threshold = 0.0
ob_plane_005.location = (34.0, 10.0, 0.0)
ob_plane_005.rotation_euler = (1.571, -0.0, 1.571)
ob_plane_005.scale = (-1.0, 1.0, 1.0)
ob_plane_005.lineart.crease_threshold = 0.0
ob_plane_004.location = (34.0, 10.0, 0.0)
ob_plane_004.rotation_euler = (1.571, -0.0, 3.142)
ob_plane_004.lineart.crease_threshold = 0.0
ob_plane_003.location = (34.0, -8.0, 0.0)
ob_plane_003.rotation_euler = (1.571, -0.0, 1.571)
ob_plane_003.lineart.crease_threshold = 0.0
ob_plane_002.location = (34.0, -8.0, 0.0)
ob_plane_002.rotation_euler = (1.571, 0.0, -1.192e-07)
ob_plane_002.scale = (-1.0, 1.0, 1.0)
ob_plane_002.lineart.crease_threshold = 0.0
ob_plane_001.location = (4.0, -8.0, 0.0)
ob_plane_001.rotation_euler = (1.571, -0.0, -1.571)
ob_plane_001.scale = (-1.0, 1.0, 1.0)
ob_plane_001.lineart.crease_threshold = 0.0
ob_lamp_017.location = (8.0, 6.0, 3.7)
ob_lamp_017.lineart.crease_threshold = 0.0
_m = ob_lamp_017.modifiers.new('Mirror', 'MIRROR')
_m.use_axis = (True, True, False)
_m.use_clip = True
_m = ob_lamp_017.modifiers.new('EdgeSplit', 'EDGE_SPLIT')
_m.split_angle = 0.925
ob_lamplight_017.parent = ob_lamp_017
ob_lamplight_017.location = (0.0, 0.0, 0.0)
ob_lamplight_017.lineart.crease_threshold = 0.0
_m = ob_lamplight_017.modifiers.new('Mirror', 'MIRROR')
_m.use_axis = (True, True, False)
_m.use_clip = True
_m = ob_lamplight_017.modifiers.new('EdgeSplit', 'EDGE_SPLIT')
_m.split_angle = 0.925
ob_lamp_016.location = (31.0, 6.0, 3.7)
ob_lamp_016.lineart.crease_threshold = 0.0
_m = ob_lamp_016.modifiers.new('Mirror', 'MIRROR')
_m.use_axis = (True, True, False)
_m.use_clip = True
_m = ob_lamp_016.modifiers.new('EdgeSplit', 'EDGE_SPLIT')
_m.split_angle = 0.925
ob_lamplight_016.parent = ob_lamp_016
ob_lamplight_016.location = (0.0, 0.0, 0.0)
ob_lamplight_016.lineart.crease_threshold = 0.0
_m = ob_lamplight_016.modifiers.new('Mirror', 'MIRROR')
_m.use_axis = (True, True, False)
_m.use_clip = True
_m = ob_lamplight_016.modifiers.new('EdgeSplit', 'EDGE_SPLIT')
_m.split_angle = 0.925
ob_lamp_015.location = (23.0, 6.0, 3.7)
ob_lamp_015.lineart.crease_threshold = 0.0
_m = ob_lamp_015.modifiers.new('Mirror', 'MIRROR')
_m.use_axis = (True, True, False)
_m.use_clip = True
_m = ob_lamp_015.modifiers.new('EdgeSplit', 'EDGE_SPLIT')
_m.split_angle = 0.925
ob_lamplight_015.parent = ob_lamp_015
ob_lamplight_015.location = (0.0, 0.0, 0.0)
ob_lamplight_015.lineart.crease_threshold = 0.0
_m = ob_lamplight_015.modifiers.new('Mirror', 'MIRROR')
_m.use_axis = (True, True, False)
_m.use_clip = True
_m = ob_lamplight_015.modifiers.new('EdgeSplit', 'EDGE_SPLIT')
_m.split_angle = 0.925
ob_lamp_012.location = (16.0, 6.0, 3.7)
ob_lamp_012.lineart.crease_threshold = 0.0
_m = ob_lamp_012.modifiers.new('Mirror', 'MIRROR')
_m.use_axis = (True, True, False)
_m.use_clip = True
_m = ob_lamp_012.modifiers.new('EdgeSplit', 'EDGE_SPLIT')
_m.split_angle = 0.925
ob_lamplight_012.parent = ob_lamp_012
ob_lamplight_012.location = (0.0, 0.0, 0.0)
ob_lamplight_012.lineart.crease_threshold = 0.0
_m = ob_lamplight_012.modifiers.new('Mirror', 'MIRROR')
_m.use_axis = (True, True, False)
_m.use_clip = True
_m = ob_lamplight_012.modifiers.new('EdgeSplit', 'EDGE_SPLIT')
_m.split_angle = 0.925
ob_lamp_005.location = (8.0, -4.0, 3.7)
ob_lamp_005.lineart.crease_threshold = 0.0
_m = ob_lamp_005.modifiers.new('Mirror', 'MIRROR')
_m.use_axis = (True, True, False)
_m.use_clip = True
_m = ob_lamp_005.modifiers.new('EdgeSplit', 'EDGE_SPLIT')
_m.split_angle = 0.925
ob_lamplight_005.parent = ob_lamp_005
ob_lamplight_005.location = (0.0, 0.0, 0.0)
ob_lamplight_005.lineart.crease_threshold = 0.0
_m = ob_lamplight_005.modifiers.new('Mirror', 'MIRROR')
_m.use_axis = (True, True, False)
_m.use_clip = True
_m = ob_lamplight_005.modifiers.new('EdgeSplit', 'EDGE_SPLIT')
_m.split_angle = 0.925
ob_lamp_004.location = (31.0, -4.0, 3.7)
ob_lamp_004.lineart.crease_threshold = 0.0
_m = ob_lamp_004.modifiers.new('Mirror', 'MIRROR')
_m.use_axis = (True, True, False)
_m.use_clip = True
_m = ob_lamp_004.modifiers.new('EdgeSplit', 'EDGE_SPLIT')
_m.split_angle = 0.925
ob_lamplight_004.parent = ob_lamp_004
ob_lamplight_004.location = (0.0, 0.0, 0.0)
ob_lamplight_004.lineart.crease_threshold = 0.0
_m = ob_lamplight_004.modifiers.new('Mirror', 'MIRROR')
_m.use_axis = (True, True, False)
_m.use_clip = True
_m = ob_lamplight_004.modifiers.new('EdgeSplit', 'EDGE_SPLIT')
_m.split_angle = 0.925
ob_lamp_003.location = (23.0, -4.0, 3.7)
ob_lamp_003.lineart.crease_threshold = 0.0
_m = ob_lamp_003.modifiers.new('Mirror', 'MIRROR')
_m.use_axis = (True, True, False)
_m.use_clip = True
_m = ob_lamp_003.modifiers.new('EdgeSplit', 'EDGE_SPLIT')
_m.split_angle = 0.925
ob_lamplight_003.parent = ob_lamp_003
ob_lamplight_003.location = (0.0, 0.0, 0.0)
ob_lamplight_003.lineart.crease_threshold = 0.0
_m = ob_lamplight_003.modifiers.new('Mirror', 'MIRROR')
_m.use_axis = (True, True, False)
_m.use_clip = True
_m = ob_lamplight_003.modifiers.new('EdgeSplit', 'EDGE_SPLIT')
_m.split_angle = 0.925
ob_lamp.location = (16.0, -4.0, 3.7)
ob_lamp.lineart.crease_threshold = 0.0
_m = ob_lamp.modifiers.new('Mirror', 'MIRROR')
_m.use_axis = (True, True, False)
_m.use_clip = True
_m = ob_lamp.modifiers.new('EdgeSplit', 'EDGE_SPLIT')
_m.split_angle = 0.925
ob_lamplight.parent = ob_lamp
ob_lamplight.location = (0.0, 0.0, 0.0)
ob_lamplight.lineart.crease_threshold = 0.0
_m = ob_lamplight.modifiers.new('Mirror', 'MIRROR')
_m.use_axis = (True, True, False)
_m.use_clip = True
_m = ob_lamplight.modifiers.new('EdgeSplit', 'EDGE_SPLIT')
_m.split_angle = 0.925
ob_floor_001.location = (6.0, 0.0, 3.4)
ob_floor_001.lineart.crease_threshold = 0.0
ob_lamp_1.location = (0.0, 0.0, 0.0)
ob_lamplight_1.location = (0.0, 0.0, 0.0)
ob_plane.location = (4.0, -8.0, 0.0)
ob_plane.rotation_euler = (1.571, -0.0, 0.0)
ob_plane.lineart.crease_threshold = 0.0
ob_officemodular.location = (7.0, -8.0, 0.0)
ob_officemodular.lineart.crease_threshold = 0.0
_m = ob_officemodular.modifiers.new('Mirror', 'MIRROR')

# ---- collection membership
col_collection_1.objects.link(ob_officemodular_038)
col_collection_1.objects.link(ob_officemodular_037)
col_collection_1.objects.link(ob_officemodular_036)
col_collection_1.objects.link(ob_officemodular_035)
col_collection_1.objects.link(ob_officemodular_034)
col_collection_1.objects.link(ob_officemodular_033)
col_collection_1.objects.link(ob_officemodular_032)
col_collection_1.objects.link(ob_officemodular_031)
col_collection_1.objects.link(ob_officemodular_030)
col_collection_1.objects.link(ob_officemodular_029)
col_collection_1.objects.link(ob_officemodular_028)
col_collection_1.objects.link(ob_officemodular_026)
col_collection_1.objects.link(ob_officemodular_027)
col_collection_1.objects.link(ob_officemodular_025)
col_collection_1.objects.link(ob_officemodular_023)
col_collection_1.objects.link(ob_officemodular_019)
col_collection_1.objects.link(ob_officemodular_024)
col_collection_1.objects.link(ob_officemodular_022)
col_collection_1.objects.link(ob_officemodular_021)
col_collection_1.objects.link(ob_officemodular_020)
col_collection_1.objects.link(ob_officemodular_018)
col_collection_1.objects.link(ob_officemodular_017)
col_collection_1.objects.link(ob_officemodular_016)
col_collection_1.objects.link(ob_officemodular_015)
col_collection_1.objects.link(ob_officemodular_014)
col_collection_1.objects.link(ob_officemodular_013)
col_collection_1.objects.link(ob_officemodular_012)
col_collection_1.objects.link(ob_officemodular_011)
col_collection_1.objects.link(ob_officemodular_010)
col_collection_1.objects.link(ob_officemodular_009)
col_collection_1.objects.link(ob_officemodular_008)
col_collection_1.objects.link(ob_officemodular_007)
col_collection_1.objects.link(ob_officemodular_006)
col_collection_1.objects.link(ob_officemodular_005)
col_collection_1.objects.link(ob_officemodular_004)
col_collection_1.objects.link(ob_officemodular_003)
col_collection_1.objects.link(ob_officemodular_002)
col_collection_1.objects.link(ob_officemodular_001)
col_collection_2.objects.link(ob_floor)
col_collection_3.objects.link(ob_plane_015)
col_collection_3.objects.link(ob_plane_014)
col_collection_3.objects.link(ob_plane_013)
col_collection_3.objects.link(ob_plane_012)
col_collection_3.objects.link(ob_plane_011)
col_collection_3.objects.link(ob_plane_010)
col_collection_3.objects.link(ob_plane_009)
col_collection_3.objects.link(ob_plane_008)
col_collection_3.objects.link(ob_plane_007)
col_collection_3.objects.link(ob_plane_006)
col_collection_3.objects.link(ob_plane_005)
col_collection_3.objects.link(ob_plane_004)
col_collection_3.objects.link(ob_plane_003)
col_collection_3.objects.link(ob_plane_002)
col_collection_3.objects.link(ob_plane_001)
col_collection_4.objects.link(ob_lamp_017)
col_collection_4.objects.link(ob_lamplight_017)
col_collection_4.objects.link(ob_lamp_016)
col_collection_4.objects.link(ob_lamplight_016)
col_collection_4.objects.link(ob_lamp_015)
col_collection_4.objects.link(ob_lamplight_015)
col_collection_4.objects.link(ob_lamp_012)
col_collection_4.objects.link(ob_lamplight_012)
col_collection_4.objects.link(ob_lamp_005)
col_collection_4.objects.link(ob_lamplight_005)
col_collection_4.objects.link(ob_lamp_004)
col_collection_4.objects.link(ob_lamplight_004)
col_collection_4.objects.link(ob_lamp_003)
col_collection_4.objects.link(ob_lamplight_003)
col_collection_4.objects.link(ob_lamp)
col_collection_4.objects.link(ob_lamplight)
col_collection_4.objects.link(ob_floor_001)
col_collection_10.objects.link(ob_lamp_1)
col_collection_10.objects.link(ob_lamplight_1)
col_collection_11.objects.link(ob_plane)
col_collection_11.objects.link(ob_officemodular)

# ---- scene / render settings (as saved in the file)
scene.frame_start = 1; scene.frame_end = 250; scene.frame_set(0)
scene.render.engine = 'BLENDER_EEVEE_NEXT'
scene.render.resolution_percentage = 50
scene.render.dither_intensity = 0.0
scene.cycles.use_denoising = False
scene.cycles.samples = 10
scene.cycles.sampling_pattern = 'TABULATED_SOBOL'
scene.cycles.light_sampling_threshold = 0.0
scene.cycles.use_adaptive_sampling = False
scene.cycles.use_light_tree = False
scene.cycles.blur_glossy = 0.0
scene.cycles.pixel_filter_type = 'GAUSSIAN'
scene.cycles.sample_clamp_indirect = 0.0
scene.view_settings.view_transform = 'Standard'
bpy.context.view_layer.update()

# ---- added for rendering (the .blend has no active camera and no usable light): camera, sun
cam_auto = bpy.data.cameras.new('AutoCamera')
cam_auto.lens = 50.0
cam_auto.sensor_width = 36.0
cam_auto.clip_end = 1000.0
ob_auto_camera = bpy.data.objects.new('AutoCamera', cam_auto)
scene.collection.objects.link(ob_auto_camera)
ob_auto_camera.location = (70.1912, -52.5694, 37.5179)
ob_auto_camera.rotation_euler = (1.09748, -7.21219e-08, 0.694738)
scene.camera = ob_auto_camera
light_auto_sun = bpy.data.lights.new('AutoSun', 'SUN')
light_auto_sun.energy = 3.0
light_auto_sun.angle = 0.0523599
ob_auto_sun = bpy.data.objects.new('AutoSun', light_auto_sun)
scene.collection.objects.link(ob_auto_sun)
ob_auto_sun.rotation_euler = (0.872665, 0.174533, 0.523599)
bpy.context.view_layer.update()

